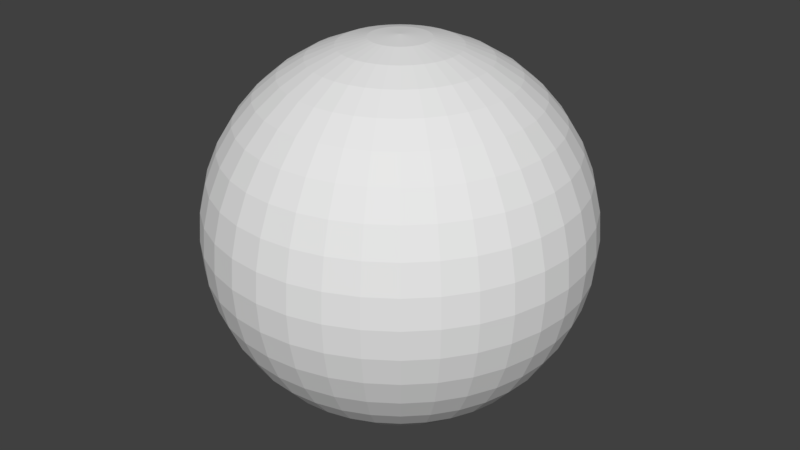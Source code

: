 # Source: orange.blend  (saved by Blender 2.78.0; exported with 4.5.12 LTS)
import bpy
from mathutils import Matrix  # noqa: F401  (used for matrix-valued properties, if any)

bpy.ops.wm.read_factory_settings(use_empty=True)
scene = bpy.context.scene
scene.name = 'Scene'

# ---- collections
col_collection_1 = bpy.data.collections.new('Collection 1'); scene.collection.children.link(col_collection_1)

# ---- world
world_world = bpy.data.worlds.new('World'); scene.world = world_world
world_world.color = (0.05088, 0.05088, 0.05088)
world_world.use_sun_shadow = False
world_world.sun_shadow_jitter_overblur = 0.0
world_world.cycles.sampling_method = 'MANUAL'

# ---- meshes
me_sphere = bpy.data.meshes.new('Sphere')
me_sphere.from_pydata([(0.02716, 0.1541, 0.9877), (0.05366, 0.3043, 0.9511), (0.07883, 0.4471, 0.891), (0.1021, 0.5789, 0.809), (0.1228, 0.6964, 0.7071), (0.1405, 0.7967, 0.5878), (0.1547, 0.8775, 0.454), (0.1651, 0.9366, 0.309), (0.1715, 0.9727, 0.1564), (0.1736, 0.9848, -1.629e-07), (0.1715, 0.9727, -0.1564), (0.1651, 0.9366, -0.309), (0.1547, 0.8775, -0.454), (0.1405, 0.7967, -0.5878), (0.1228, 0.6964, -0.7071), (0.1021, 0.5789, -0.809), (0.07883, 0.4471, -0.891), (0.05366, 0.3043, -0.9511), (0.02716, 0.1541, -0.9877), (0.0535, 0.147, 0.9877), (0.1057, 0.2904, 0.9511), (0.1553, 0.4266, 0.891), (0.201, 0.5523, 0.809), (0.2418, 0.6645, 0.7071), (0.2767, 0.7602, 0.5878), (0.3047, 0.8373, 0.454), (0.3253, 0.8937, 0.309), (0.3378, 0.9281, 0.1564), (0.342, 0.9397, -1.629e-07), (0.3378, 0.9281, -0.1564), (0.3253, 0.8937, -0.309), (0.3047, 0.8373, -0.454), (0.2767, 0.7602, -0.5878), (0.2418, 0.6645, -0.7071), (0.201, 0.5523, -0.809), (0.1553, 0.4266, -0.891), (0.1057, 0.2904, -0.9511), (0.0535, 0.147, -0.9877), (0.07822, 0.1355, 0.9877), (0.1545, 0.2676, 0.9511), (0.227, 0.3932, 0.891), (0.2939, 0.509, 0.809), (0.3536, 0.6124, 0.7071), (0.4045, 0.7006, 0.5878), (0.4455, 0.7716, 0.454), (0.4755, 0.8236, 0.309), (0.4938, 0.8554, 0.1564), (0.5, 0.866, -1.629e-07), (0.4938, 0.8554, -0.1564), (0.4755, 0.8236, -0.309), (0.4455, 0.7716, -0.454), (0.4045, 0.7006, -0.5878), (0.3536, 0.6124, -0.7071), (0.2939, 0.509, -0.809), (0.227, 0.3932, -0.891), (0.1545, 0.2676, -0.9511), (0.07822, 0.1355, -0.9877), (0.1006, 0.1198, 0.9877), (0.1986, 0.2367, 0.9511), (0.2918, 0.3478, 0.891), (0.3778, 0.4503, 0.809), (0.4545, 0.5417, 0.7071), (0.52, 0.6197, 0.5878), (0.5727, 0.6826, 0.454), (0.6113, 0.7286, 0.309), (0.6349, 0.7566, 0.1564), (0.6428, 0.766, -1.629e-07), (0.6349, 0.7566, -0.1564), (0.6113, 0.7286, -0.309), (0.5727, 0.6826, -0.454), (0.52, 0.6197, -0.5878), (0.4545, 0.5417, -0.7071), (0.3778, 0.4503, -0.809), (0.2918, 0.3478, -0.891), (0.1986, 0.2367, -0.9511), (0.1006, 0.1198, -0.9877), (0.1198, 0.1006, 0.9877), (0.2367, 0.1986, 0.9511), (0.3478, 0.2918, 0.891), (0.4503, 0.3778, 0.809), (0.5417, 0.4545, 0.7071), (0.6197, 0.52, 0.5878), (0.6826, 0.5727, 0.454), (0.7286, 0.6113, 0.309), (0.7566, 0.6349, 0.1564), (0.766, 0.6428, -1.629e-07), (0.7566, 0.6349, -0.1564), (0.7286, 0.6113, -0.309), (0.6826, 0.5727, -0.454), (0.6197, 0.52, -0.5878), (0.5417, 0.4545, -0.7071), (0.4503, 0.3778, -0.809), (0.3478, 0.2918, -0.891), (0.2367, 0.1986, -0.9511), (0.1198, 0.1006, -0.9877), (0.1355, 0.07822, 0.9877), (0.2676, 0.1545, 0.9511), (0.3932, 0.227, 0.891), (0.509, 0.2939, 0.809), (0.6124, 0.3536, 0.7071), (0.7006, 0.4045, 0.5878), (0.7716, 0.4455, 0.454), (0.8236, 0.4755, 0.309), (0.8554, 0.4938, 0.1564), (0.866, 0.5, -1.629e-07), (0.8554, 0.4938, -0.1564), (0.8236, 0.4755, -0.309), (0.7716, 0.4455, -0.454), (0.7006, 0.4045, -0.5878), (0.6124, 0.3536, -0.7071), (0.509, 0.2939, -0.809), (0.3932, 0.227, -0.891), (0.2676, 0.1545, -0.9511), (0.1355, 0.07822, -0.9877), (0.0, -8.027e-07, -1.0), (0.147, 0.0535, 0.9877), (0.2904, 0.1057, 0.9511), (0.4266, 0.1553, 0.891), (0.5523, 0.201, 0.809), (0.6645, 0.2418, 0.7071), (0.7602, 0.2767, 0.5878), (0.8373, 0.3047, 0.454), (0.8937, 0.3253, 0.309), (0.9281, 0.3378, 0.1564), (0.9397, 0.342, -1.629e-07), (0.9281, 0.3378, -0.1564), (0.8937, 0.3253, -0.309), (0.8373, 0.3047, -0.454), (0.7602, 0.2767, -0.5878), (0.6645, 0.2418, -0.7071), (0.5523, 0.201, -0.809), (0.4266, 0.1553, -0.891), (0.2904, 0.1057, -0.9511), (0.147, 0.0535, -0.9877), (0.1541, 0.02716, 0.9877), (0.3043, 0.05366, 0.9511), (0.4471, 0.07883, 0.891), (0.5789, 0.1021, 0.809), (0.6964, 0.1228, 0.7071), (0.7967, 0.1405, 0.5878), (0.8775, 0.1547, 0.454), (0.9366, 0.1651, 0.309), (0.9727, 0.1715, 0.1564), (0.9848, 0.1736, -1.629e-07), (0.9727, 0.1715, -0.1564), (0.9366, 0.1651, -0.309), (0.8775, 0.1547, -0.454), (0.7967, 0.1405, -0.5878), (0.6964, 0.1228, -0.7071), (0.5789, 0.1021, -0.809), (0.4471, 0.07883, -0.891), (0.3043, 0.05366, -0.9511), (0.1541, 0.02716, -0.9877), (0.1564, -8.169e-07, 0.9877), (0.309, -8.169e-07, 0.9511), (0.454, -7.945e-07, 0.891), (0.5878, -7.722e-07, 0.809), (0.7071, -7.796e-07, 0.7071), (0.809, -7.722e-07, 0.5878), (0.891, -7.871e-07, 0.454), (0.9511, -6.678e-07, 0.309), (0.9877, -7.573e-07, 0.1564), (1.0, -6.976e-07, -1.629e-07), (0.9877, -7.722e-07, -0.1564), (0.9511, -6.678e-07, -0.309), (0.891, -8.02e-07, -0.454), (0.809, -7.275e-07, -0.5878), (0.7071, -8.02e-07, -0.7071), (0.5878, -8.169e-07, -0.809), (0.454, -8.392e-07, -0.891), (0.309, -8.057e-07, -0.9511), (0.1564, -8.206e-07, -0.9877), (0.1541, -0.02717, 0.9877), (0.3043, -0.05366, 0.9511), (0.4471, -0.07884, 0.891), (0.5789, -0.1021, 0.809), (0.6964, -0.1228, 0.7071), (0.7967, -0.1405, 0.5878), (0.8775, -0.1547, 0.454), (0.9366, -0.1652, 0.309), (0.9727, -0.1715, 0.1564), (0.9848, -0.1736, -1.629e-07), (0.9727, -0.1715, -0.1564), (0.9366, -0.1652, -0.309), (0.8775, -0.1547, -0.454), (0.7967, -0.1405, -0.5878), (0.6964, -0.1228, -0.7071), (0.5789, -0.1021, -0.809), (0.4471, -0.07884, -0.891), (0.3043, -0.05366, -0.9511), (0.1541, -0.02717, -0.9877), (0.147, -0.0535, 0.9877), (0.2904, -0.1057, 0.9511), (0.4266, -0.1553, 0.891), (0.5523, -0.201, 0.809), (0.6645, -0.2418, 0.7071), (0.7602, -0.2767, 0.5878), (0.8373, -0.3047, 0.454), (0.8937, -0.3253, 0.309), (0.9281, -0.3378, 0.1564), (0.9397, -0.342, -1.629e-07), (0.9281, -0.3378, -0.1564), (0.8937, -0.3253, -0.309), (0.8373, -0.3047, -0.454), (0.7602, -0.2767, -0.5878), (0.6645, -0.2418, -0.7071), (0.5523, -0.201, -0.809), (0.4266, -0.1553, -0.891), (0.2904, -0.1057, -0.9511), (0.147, -0.0535, -0.9877), (0.1355, -0.07822, 0.9877), (0.2676, -0.1545, 0.9511), (0.3932, -0.227, 0.891), (0.509, -0.2939, 0.809), (0.6124, -0.3536, 0.7071), (0.7006, -0.4045, 0.5878), (0.7716, -0.4455, 0.454), (0.8236, -0.4755, 0.309), (0.8554, -0.4938, 0.1564), (0.866, -0.5, -1.629e-07), (0.8554, -0.4938, -0.1564), (0.8236, -0.4755, -0.309), (0.7716, -0.4455, -0.454), (0.7006, -0.4045, -0.5878), (0.6124, -0.3536, -0.7071), (0.509, -0.2939, -0.809), (0.3932, -0.227, -0.891), (0.2676, -0.1545, -0.9511), (0.1355, -0.07822, -0.9877), (0.1198, -0.1006, 0.9877), (0.2367, -0.1986, 0.9511), (0.3478, -0.2918, 0.891), (0.4503, -0.3778, 0.809), (0.5417, -0.4545, 0.7071), (0.6197, -0.52, 0.5878), (0.6826, -0.5727, 0.454), (0.7286, -0.6113, 0.309), (0.7566, -0.6349, 0.1564), (0.766, -0.6428, -1.629e-07), (0.7566, -0.6349, -0.1564), (0.7286, -0.6113, -0.309), (0.6826, -0.5727, -0.454), (0.6197, -0.52, -0.5878), (0.5417, -0.4545, -0.7071), (0.4503, -0.3778, -0.809), (0.3478, -0.2918, -0.891), (0.2367, -0.1986, -0.9511), (0.1198, -0.1006, -0.9877), (0.1006, -0.1198, 0.9877), (0.1986, -0.2367, 0.9511), (0.2918, -0.3478, 0.891), (0.3778, -0.4503, 0.809), (0.4545, -0.5417, 0.7071), (0.52, -0.6197, 0.5878), (0.5727, -0.6826, 0.454), (0.6113, -0.7286, 0.309), (0.6349, -0.7566, 0.1564), (0.6428, -0.766, -1.629e-07), (0.6349, -0.7566, -0.1564), (0.6113, -0.7286, -0.309), (0.5727, -0.6826, -0.454), (0.52, -0.6197, -0.5878), (0.4545, -0.5417, -0.7071), (0.3778, -0.4503, -0.809), (0.2918, -0.3478, -0.891), (0.1986, -0.2367, -0.9511), (0.1006, -0.1198, -0.9877), (0.07822, -0.1355, 0.9877), (0.1545, -0.2676, 0.9511), (0.227, -0.3932, 0.891), (0.2939, -0.509, 0.809), (0.3536, -0.6124, 0.7071), (0.4045, -0.7006, 0.5878), (0.4455, -0.7716, 0.454), (0.4755, -0.8236, 0.309), (0.4938, -0.8554, 0.1564), (0.5, -0.866, -1.629e-07), (0.4938, -0.8554, -0.1564), (0.4755, -0.8236, -0.309), (0.4455, -0.7716, -0.454), (0.4045, -0.7006, -0.5878), (0.3536, -0.6124, -0.7071), (0.2939, -0.509, -0.809), (0.227, -0.3932, -0.891), (0.1545, -0.2676, -0.9511), (0.07822, -0.1355, -0.9877), (0.0535, -0.147, 0.9877), (0.1057, -0.2904, 0.9511), (0.1553, -0.4266, 0.891), (0.201, -0.5523, 0.809), (0.2418, -0.6645, 0.7071), (0.2767, -0.7602, 0.5878), (0.3047, -0.8373, 0.454), (0.3253, -0.8937, 0.309), (0.3378, -0.9281, 0.1564), (0.342, -0.9397, -1.629e-07), (0.3378, -0.9281, -0.1564), (0.3253, -0.8937, -0.309), (0.3047, -0.8373, -0.454), (0.2767, -0.7602, -0.5878), (0.2418, -0.6645, -0.7071), (0.201, -0.5523, -0.809), (0.1553, -0.4266, -0.891), (0.1057, -0.2904, -0.9511), (0.0535, -0.147, -0.9877), (0.02716, -0.1541, 0.9877), (0.05366, -0.3043, 0.9511), (0.07883, -0.4471, 0.891), (0.1021, -0.5789, 0.809), (0.1228, -0.6964, 0.7071), (0.1405, -0.7967, 0.5878), (0.1547, -0.8775, 0.454), (0.1651, -0.9366, 0.309), (0.1715, -0.9727, 0.1564), (0.1736, -0.9848, -1.629e-07), (0.1715, -0.9727, -0.1564), (0.1651, -0.9366, -0.309), (0.1547, -0.8775, -0.454), (0.1405, -0.7967, -0.5878), (0.1228, -0.6964, -0.7071), (0.1021, -0.5789, -0.809), (0.07883, -0.4471, -0.891), (0.05366, -0.3043, -0.9511), (0.02716, -0.1541, -0.9877), (-3.198e-08, -0.1564, 0.9877), (-1.335e-08, -0.309, 0.9511), (-2.177e-09, -0.454, 0.891), (1.17e-07, -0.5878, 0.809), (1.096e-07, -0.7071, 0.7071), (7.978e-08, -0.809, 0.5878), (1.245e-07, -0.891, 0.454), (7.978e-08, -0.9511, 0.309), (9.468e-08, -0.9877, 0.1564), (6.488e-08, -1.0, -1.629e-07), (9.468e-08, -0.9877, -0.1564), (9.468e-08, -0.9511, -0.309), (7.978e-08, -0.891, -0.454), (4.998e-08, -0.809, -0.5878), (5.273e-09, -0.7071, -0.7071), (4.253e-08, -0.5878, -0.809), (-9.628e-09, -0.454, -0.891), (-5.903e-09, -0.309, -0.9511), (-3.943e-08, -0.1564, -0.9877), (-0.02716, -0.1541, 0.9877), (-0.05366, -0.3043, 0.9511), (-0.07883, -0.4471, 0.891), (-0.1021, -0.5789, 0.809), (-0.1228, -0.6964, 0.7071), (-0.1405, -0.7967, 0.5878), (-0.1547, -0.8775, 0.454), (-0.1651, -0.9366, 0.309), (-0.1715, -0.9727, 0.1564), (-0.1736, -0.9848, -1.629e-07), (-0.1715, -0.9727, -0.1564), (-0.1651, -0.9366, -0.309), (-0.1547, -0.8775, -0.454), (-0.1405, -0.7967, -0.5878), (-0.1228, -0.6964, -0.7071), (-0.1021, -0.5789, -0.809), (-0.07883, -0.4471, -0.891), (-0.05366, -0.3043, -0.9511), (-0.02716, -0.1541, -0.9877), (-0.0535, -0.147, 0.9877), (-0.1057, -0.2904, 0.9511), (-0.1553, -0.4266, 0.891), (-0.201, -0.5523, 0.809), (-0.2418, -0.6645, 0.7071), (-0.2767, -0.7602, 0.5878), (-0.3047, -0.8373, 0.454), (-0.3253, -0.8937, 0.309), (-0.3378, -0.9281, 0.1564), (-0.342, -0.9397, -1.629e-07), (-0.3378, -0.9281, -0.1564), (-0.3253, -0.8937, -0.309), (-0.3047, -0.8373, -0.454), (-0.2767, -0.7602, -0.5878), (-0.2418, -0.6645, -0.7071), (-0.201, -0.5523, -0.809), (-0.1553, -0.4266, -0.891), (-0.1057, -0.2904, -0.9511), (-0.0535, -0.147, -0.9877), (-4.013e-07, -1.498e-06, 1.0), (-0.07822, -0.1355, 0.9877), (-0.1545, -0.2676, 0.9511), (-0.227, -0.3932, 0.891), (-0.2939, -0.509, 0.809), (-0.3536, -0.6124, 0.7071), (-0.4045, -0.7006, 0.5878), (-0.4455, -0.7716, 0.454), (-0.4755, -0.8236, 0.309), (-0.4938, -0.8554, 0.1564), (-0.5, -0.866, -1.629e-07), (-0.4938, -0.8554, -0.1564), (-0.4755, -0.8236, -0.309), (-0.4455, -0.7716, -0.454), (-0.4045, -0.7006, -0.5878), (-0.3536, -0.6124, -0.7071), (-0.2939, -0.509, -0.809), (-0.227, -0.3932, -0.891), (-0.1545, -0.2676, -0.9511), (-0.07822, -0.1355, -0.9877), (-0.1006, -0.1198, 0.9877), (-0.1986, -0.2367, 0.9511), (-0.2918, -0.3478, 0.891), (-0.3778, -0.4503, 0.809), (-0.4545, -0.5417, 0.7071), (-0.52, -0.6197, 0.5878), (-0.5727, -0.6826, 0.454), (-0.6113, -0.7286, 0.309), (-0.6349, -0.7566, 0.1564), (-0.6428, -0.766, -1.629e-07), (-0.6349, -0.7566, -0.1564), (-0.6113, -0.7286, -0.309), (-0.5727, -0.6826, -0.454), (-0.52, -0.6197, -0.5878), (-0.4545, -0.5417, -0.7071), (-0.3778, -0.4503, -0.809), (-0.2918, -0.3478, -0.891), (-0.1986, -0.2367, -0.9511), (-0.1006, -0.1198, -0.9877), (-0.1198, -0.1006, 0.9877), (-0.2367, -0.1986, 0.9511), (-0.3478, -0.2918, 0.891), (-0.4503, -0.3778, 0.809), (-0.5417, -0.4545, 0.7071), (-0.6197, -0.52, 0.5878), (-0.6826, -0.5727, 0.454), (-0.7286, -0.6113, 0.309), (-0.7566, -0.6349, 0.1564), (-0.766, -0.6428, -1.629e-07), (-0.7566, -0.6349, -0.1564), (-0.7286, -0.6113, -0.309), (-0.6826, -0.5727, -0.454), (-0.6197, -0.52, -0.5878), (-0.5417, -0.4545, -0.7071), (-0.4503, -0.3778, -0.809), (-0.3478, -0.2918, -0.891), (-0.2367, -0.1986, -0.9511), (-0.1198, -0.1006, -0.9877), (-0.1355, -0.07822, 0.9877), (-0.2676, -0.1545, 0.9511), (-0.3932, -0.227, 0.891), (-0.509, -0.2939, 0.809), (-0.6124, -0.3536, 0.7071), (-0.7006, -0.4045, 0.5878), (-0.7716, -0.4455, 0.454), (-0.8236, -0.4755, 0.309), (-0.8554, -0.4938, 0.1564), (-0.866, -0.5, -1.629e-07), (-0.8554, -0.4938, -0.1564), (-0.8236, -0.4755, -0.309), (-0.7716, -0.4455, -0.454), (-0.7006, -0.4045, -0.5878), (-0.6124, -0.3536, -0.7071), (-0.509, -0.2939, -0.809), (-0.3932, -0.227, -0.891), (-0.2676, -0.1545, -0.9511), (-0.1355, -0.07822, -0.9877), (-0.147, -0.0535, 0.9877), (-0.2904, -0.1057, 0.9511), (-0.4266, -0.1553, 0.891), (-0.5523, -0.201, 0.809), (-0.6645, -0.2418, 0.7071), (-0.7602, -0.2767, 0.5878), (-0.8373, -0.3047, 0.454), (-0.8937, -0.3253, 0.309), (-0.9281, -0.3378, 0.1564), (-0.9397, -0.342, -1.629e-07), (-0.9281, -0.3378, -0.1564), (-0.8937, -0.3253, -0.309), (-0.8373, -0.3047, -0.454), (-0.7602, -0.2767, -0.5878), (-0.6645, -0.2418, -0.7071), (-0.5523, -0.201, -0.809), (-0.4266, -0.1553, -0.891), (-0.2904, -0.1057, -0.9511), (-0.147, -0.0535, -0.9877), (-0.1541, -0.02717, 0.9877), (-0.3043, -0.05366, 0.9511), (-0.4471, -0.07884, 0.891), (-0.5789, -0.1021, 0.809), (-0.6964, -0.1228, 0.7071), (-0.7967, -0.1405, 0.5878), (-0.8775, -0.1547, 0.454), (-0.9366, -0.1652, 0.309), (-0.9727, -0.1715, 0.1564), (-0.9848, -0.1736, -1.629e-07), (-0.9727, -0.1715, -0.1564), (-0.9366, -0.1651, -0.309), (-0.8775, -0.1547, -0.454), (-0.7967, -0.1405, -0.5878), (-0.6964, -0.1228, -0.7071), (-0.5789, -0.1021, -0.809), (-0.4471, -0.07884, -0.891), (-0.3043, -0.05366, -0.9511), (-0.1541, -0.02717, -0.9877), (-0.1564, -7.796e-07, 0.9877), (-0.309, -7.61e-07, 0.9511), (-0.454, -7.573e-07, 0.891), (-0.5878, -8.169e-07, 0.809), (-0.7071, -8.467e-07, 0.7071), (-0.809, -7.125e-07, 0.5878), (-0.891, -8.467e-07, 0.454), (-0.9511, -8.02e-07, 0.309), (-0.9877, -6.827e-07, 0.1564), (-1.0, -6.678e-07, -1.629e-07), (-0.9877, -6.827e-07, -0.1564), (-0.9511, -7.424e-07, -0.309), (-0.891, -8.467e-07, -0.454), (-0.809, -6.827e-07, -0.5878), (-0.7071, -6.753e-07, -0.7071), (-0.5878, -7.945e-07, -0.809), (-0.454, -7.573e-07, -0.891), (-0.309, -7.796e-07, -0.9511), (-0.1564, -7.796e-07, -0.9877), (-0.1541, 0.02716, 0.9877), (-0.3043, 0.05366, 0.9511), (-0.4471, 0.07883, 0.891), (-0.5789, 0.1021, 0.809), (-0.6964, 0.1228, 0.7071), (-0.7967, 0.1405, 0.5878), (-0.8775, 0.1547, 0.454), (-0.9366, 0.1651, 0.309), (-0.9727, 0.1715, 0.1564), (-0.9848, 0.1736, -1.629e-07), (-0.9727, 0.1715, -0.1564), (-0.9366, 0.1651, -0.309), (-0.8775, 0.1547, -0.454), (-0.7967, 0.1405, -0.5878), (-0.6964, 0.1228, -0.7071), (-0.5789, 0.1021, -0.809), (-0.4471, 0.07883, -0.891), (-0.3043, 0.05366, -0.9511), (-0.1541, 0.02716, -0.9877), (-0.147, 0.0535, 0.9877), (-0.2904, 0.1057, 0.9511), (-0.4266, 0.1553, 0.891), (-0.5523, 0.201, 0.809), (-0.6645, 0.2418, 0.7071), (-0.7602, 0.2767, 0.5878), (-0.8373, 0.3047, 0.454), (-0.8937, 0.3253, 0.309), (-0.9281, 0.3378, 0.1564), (-0.9397, 0.342, -1.629e-07), (-0.9281, 0.3378, -0.1564), (-0.8937, 0.3253, -0.309), (-0.8373, 0.3047, -0.454), (-0.7602, 0.2767, -0.5878), (-0.6645, 0.2418, -0.7071), (-0.5523, 0.201, -0.809), (-0.4266, 0.1553, -0.891), (-0.2904, 0.1057, -0.9511), (-0.147, 0.0535, -0.9877), (-0.1355, 0.07822, 0.9877), (-0.2676, 0.1545, 0.9511), (-0.3932, 0.227, 0.891), (-0.509, 0.2939, 0.809), (-0.6124, 0.3536, 0.7071), (-0.7006, 0.4045, 0.5878), (-0.7716, 0.4455, 0.454), (-0.8236, 0.4755, 0.309), (-0.8554, 0.4938, 0.1564), (-0.866, 0.5, -1.629e-07), (-0.8554, 0.4938, -0.1564), (-0.8236, 0.4755, -0.309), (-0.7716, 0.4455, -0.454), (-0.7006, 0.4045, -0.5878), (-0.6124, 0.3536, -0.7071), (-0.509, 0.2939, -0.809), (-0.3932, 0.227, -0.891), (-0.2676, 0.1545, -0.9511), (-0.1355, 0.07822, -0.9877), (-0.1198, 0.1006, 0.9877), (-0.2367, 0.1986, 0.9511), (-0.3478, 0.2918, 0.891), (-0.4503, 0.3778, 0.809), (-0.5417, 0.4545, 0.7071), (-0.6197, 0.52, 0.5878), (-0.6826, 0.5727, 0.454), (-0.7286, 0.6113, 0.309), (-0.7566, 0.6349, 0.1564), (-0.766, 0.6428, -1.629e-07), (-0.7566, 0.6349, -0.1564), (-0.7286, 0.6113, -0.309), (-0.6826, 0.5727, -0.454), (-0.6197, 0.52, -0.5878), (-0.5417, 0.4545, -0.7071), (-0.4503, 0.3778, -0.809), (-0.3478, 0.2918, -0.891), (-0.2367, 0.1986, -0.9511), (-0.1198, 0.1006, -0.9877), (-0.1006, 0.1198, 0.9877), (-0.1986, 0.2367, 0.9511), (-0.2918, 0.3478, 0.891), (-0.3778, 0.4503, 0.809), (-0.4545, 0.5417, 0.7071), (-0.52, 0.6197, 0.5878), (-0.5727, 0.6826, 0.454), (-0.6113, 0.7286, 0.309), (-0.6349, 0.7566, 0.1564), (-0.6428, 0.766, -1.629e-07), (-0.6349, 0.7566, -0.1564), (-0.6113, 0.7286, -0.309), (-0.5727, 0.6826, -0.454), (-0.52, 0.6197, -0.5878), (-0.4545, 0.5417, -0.7071), (-0.3778, 0.4503, -0.809), (-0.2918, 0.3478, -0.891), (-0.1986, 0.2367, -0.9511), (-0.1006, 0.1198, -0.9877), (-0.07822, 0.1355, 0.9877), (-0.1545, 0.2676, 0.9511), (-0.227, 0.3932, 0.891), (-0.2939, 0.509, 0.809), (-0.3536, 0.6124, 0.7071), (-0.4045, 0.7006, 0.5878), (-0.4455, 0.7716, 0.454), (-0.4755, 0.8236, 0.309), (-0.4938, 0.8554, 0.1564), (-0.5, 0.866, -1.629e-07), (-0.4938, 0.8554, -0.1564), (-0.4755, 0.8236, -0.309), (-0.4455, 0.7716, -0.454), (-0.4045, 0.7006, -0.5878), (-0.3536, 0.6124, -0.7071), (-0.2939, 0.509, -0.809), (-0.227, 0.3932, -0.891), (-0.1545, 0.2676, -0.9511), (-0.07822, 0.1355, -0.9877), (-0.0535, 0.147, 0.9877), (-0.1057, 0.2904, 0.9511), (-0.1553, 0.4266, 0.891), (-0.201, 0.5523, 0.809), (-0.2418, 0.6645, 0.7071), (-0.2767, 0.7602, 0.5878), (-0.3047, 0.8373, 0.454), (-0.3253, 0.8937, 0.309), (-0.3378, 0.9281, 0.1564), (-0.342, 0.9397, -1.629e-07), (-0.3378, 0.9281, -0.1564), (-0.3253, 0.8937, -0.309), (-0.3047, 0.8373, -0.454), (-0.2767, 0.7602, -0.5878), (-0.2418, 0.6645, -0.7071), (-0.201, 0.5523, -0.809), (-0.1553, 0.4266, -0.891), (-0.1057, 0.2904, -0.9511), (-0.0535, 0.147, -0.9877), (-0.02716, 0.1541, 0.9877), (-0.05366, 0.3043, 0.9511), (-0.07883, 0.4471, 0.891), (-0.1021, 0.5789, 0.809), (-0.1228, 0.6964, 0.7071), (-0.1405, 0.7967, 0.5878), (-0.1547, 0.8775, 0.454), (-0.1651, 0.9366, 0.309), (-0.1715, 0.9727, 0.1564), (-0.1736, 0.9848, -1.629e-07), (-0.1715, 0.9727, -0.1564), (-0.1651, 0.9366, -0.309), (-0.1547, 0.8775, -0.454), (-0.1405, 0.7967, -0.5878), (-0.1228, 0.6964, -0.7071), (-0.1021, 0.5789, -0.809), (-0.07883, 0.4471, -0.891), (-0.05366, 0.3043, -0.9511), (-0.02716, 0.1541, -0.9877), (3.88e-08, 0.1564, 0.9877), (6.488e-08, 0.309, 0.9511), (8.723e-08, 0.454, 0.891), (-2.453e-08, 0.5878, 0.809), (-1.708e-08, 0.7071, 0.7071), (1.394e-07, 0.809, 0.5878), (-9.903e-08, 0.891, 0.454), (7.978e-08, 0.9511, 0.309), (2.139e-07, 0.9877, 0.1564), (7.978e-08, 1.0, -1.629e-07), (2.139e-07, 0.9877, -0.1564), (1.096e-07, 0.9511, -0.309), (-9.903e-08, 0.891, -0.454), (1.841e-07, 0.809, -0.5878), (1.394e-07, 0.7071, -0.7071), (3.508e-08, 0.5878, -0.809), (1.021e-07, 0.454, -0.891), (4.998e-08, 0.309, -0.9511), (1.086e-08, 0.1564, -0.9877)], [], [(676, 675, 8, 9), (669, 668, 1, 2), (684, 683, 16, 17), (677, 676, 9, 10), (670, 669, 2, 3), (685, 684, 17, 18), (678, 677, 10, 11), (671, 670, 3, 4), (114, 685, 18), (679, 678, 11, 12), (672, 671, 4, 5), (680, 679, 12, 13), (673, 672, 5, 6), (681, 680, 13, 14), (674, 673, 6, 7), (667, 381, 0), (682, 681, 14, 15), (675, 674, 7, 8), (668, 667, 0, 1), (683, 682, 15, 16), (11, 10, 29, 30), (4, 3, 22, 23), (114, 18, 37), (12, 11, 30, 31), (5, 4, 23, 24), (13, 12, 31, 32), (6, 5, 24, 25), (14, 13, 32, 33), (7, 6, 25, 26), (0, 381, 19), (15, 14, 33, 34), (8, 7, 26, 27), (1, 0, 19, 20), (16, 15, 34, 35), (9, 8, 27, 28), (2, 1, 20, 21), (17, 16, 35, 36), (10, 9, 28, 29), (3, 2, 21, 22), (18, 17, 36, 37), (26, 25, 44, 45), (19, 381, 38), (34, 33, 52, 53), (27, 26, 45, 46), (20, 19, 38, 39), (35, 34, 53, 54), (28, 27, 46, 47), (21, 20, 39, 40), (36, 35, 54, 55), (29, 28, 47, 48), (22, 21, 40, 41), (37, 36, 55, 56), (30, 29, 48, 49), (23, 22, 41, 42), (114, 37, 56), (31, 30, 49, 50), (24, 23, 42, 43), (32, 31, 50, 51), (25, 24, 43, 44), (33, 32, 51, 52), (41, 40, 59, 60), (56, 55, 74, 75), (49, 48, 67, 68), (42, 41, 60, 61), (114, 56, 75), (50, 49, 68, 69), (43, 42, 61, 62), (51, 50, 69, 70), (44, 43, 62, 63), (52, 51, 70, 71), (45, 44, 63, 64), (38, 381, 57), (53, 52, 71, 72), (46, 45, 64, 65), (39, 38, 57, 58), (54, 53, 72, 73), (47, 46, 65, 66), (40, 39, 58, 59), (55, 54, 73, 74), (48, 47, 66, 67), (71, 70, 89, 90), (64, 63, 82, 83), (57, 381, 76), (72, 71, 90, 91), (65, 64, 83, 84), (58, 57, 76, 77), (73, 72, 91, 92), (66, 65, 84, 85), (59, 58, 77, 78), (74, 73, 92, 93), (67, 66, 85, 86), (60, 59, 78, 79), (75, 74, 93, 94), (68, 67, 86, 87), (61, 60, 79, 80), (114, 75, 94), (69, 68, 87, 88), (62, 61, 80, 81), (70, 69, 88, 89), (63, 62, 81, 82), (86, 85, 104, 105), (79, 78, 97, 98), (94, 93, 112, 113), (87, 86, 105, 106), (80, 79, 98, 99), (114, 94, 113), (88, 87, 106, 107), (81, 80, 99, 100), (89, 88, 107, 108), (82, 81, 100, 101), (90, 89, 108, 109), (83, 82, 101, 102), (76, 381, 95), (91, 90, 109, 110), (84, 83, 102, 103), (77, 76, 95, 96), (92, 91, 110, 111), (85, 84, 103, 104), (78, 77, 96, 97), (93, 92, 111, 112), (101, 100, 120, 121), (109, 108, 128, 129), (102, 101, 121, 122), (95, 381, 115), (110, 109, 129, 130), (103, 102, 122, 123), (96, 95, 115, 116), (111, 110, 130, 131), (104, 103, 123, 124), (97, 96, 116, 117), (112, 111, 131, 132), (105, 104, 124, 125), (98, 97, 117, 118), (113, 112, 132, 133), (106, 105, 125, 126), (99, 98, 118, 119), (114, 113, 133), (107, 106, 126, 127), (100, 99, 119, 120), (108, 107, 127, 128), (117, 116, 135, 136), (132, 131, 150, 151), (125, 124, 143, 144), (118, 117, 136, 137), (133, 132, 151, 152), (126, 125, 144, 145), (119, 118, 137, 138), (114, 133, 152), (127, 126, 145, 146), (120, 119, 138, 139), (128, 127, 146, 147), (121, 120, 139, 140), (129, 128, 147, 148), (122, 121, 140, 141), (115, 381, 134), (130, 129, 148, 149), (123, 122, 141, 142), (116, 115, 134, 135), (131, 130, 149, 150), (124, 123, 142, 143), (147, 146, 165, 166), (140, 139, 158, 159), (148, 147, 166, 167), (141, 140, 159, 160), (134, 381, 153), (149, 148, 167, 168), (142, 141, 160, 161), (135, 134, 153, 154), (150, 149, 168, 169), (143, 142, 161, 162), (136, 135, 154, 155), (151, 150, 169, 170), (144, 143, 162, 163), (137, 136, 155, 156), (152, 151, 170, 171), (145, 144, 163, 164), (138, 137, 156, 157), (114, 152, 171), (146, 145, 164, 165), (139, 138, 157, 158), (169, 168, 187, 188), (162, 161, 180, 181), (155, 154, 173, 174), (170, 169, 188, 189), (163, 162, 181, 182), (156, 155, 174, 175), (171, 170, 189, 190), (164, 163, 182, 183), (157, 156, 175, 176), (114, 171, 190), (165, 164, 183, 184), (158, 157, 176, 177), (166, 165, 184, 185), (159, 158, 177, 178), (167, 166, 185, 186), (160, 159, 178, 179), (153, 381, 172), (168, 167, 186, 187), (161, 160, 179, 180), (154, 153, 172, 173), (184, 183, 202, 203), (177, 176, 195, 196), (185, 184, 203, 204), (178, 177, 196, 197), (186, 185, 204, 205), (179, 178, 197, 198), (172, 381, 191), (187, 186, 205, 206), (180, 179, 198, 199), (173, 172, 191, 192), (188, 187, 206, 207), (181, 180, 199, 200), (174, 173, 192, 193), (189, 188, 207, 208), (182, 181, 200, 201), (175, 174, 193, 194), (190, 189, 208, 209), (183, 182, 201, 202), (176, 175, 194, 195), (114, 190, 209), (199, 198, 217, 218), (192, 191, 210, 211), (207, 206, 225, 226), (200, 199, 218, 219), (193, 192, 211, 212), (208, 207, 226, 227), (201, 200, 219, 220), (194, 193, 212, 213), (209, 208, 227, 228), (202, 201, 220, 221), (195, 194, 213, 214), (114, 209, 228), (203, 202, 221, 222), (196, 195, 214, 215), (204, 203, 222, 223), (197, 196, 215, 216), (205, 204, 223, 224), (198, 197, 216, 217), (191, 381, 210), (206, 205, 224, 225), (214, 213, 232, 233), (114, 228, 247), (222, 221, 240, 241), (215, 214, 233, 234), (223, 222, 241, 242), (216, 215, 234, 235), (224, 223, 242, 243), (217, 216, 235, 236), (210, 381, 229), (225, 224, 243, 244), (218, 217, 236, 237), (211, 210, 229, 230), (226, 225, 244, 245), (219, 218, 237, 238), (212, 211, 230, 231), (227, 226, 245, 246), (220, 219, 238, 239), (213, 212, 231, 232), (228, 227, 246, 247), (221, 220, 239, 240), (229, 381, 248), (244, 243, 262, 263), (237, 236, 255, 256), (230, 229, 248, 249), (245, 244, 263, 264), (238, 237, 256, 257), (231, 230, 249, 250), (246, 245, 264, 265), (239, 238, 257, 258), (232, 231, 250, 251), (247, 246, 265, 266), (240, 239, 258, 259), (233, 232, 251, 252), (114, 247, 266), (241, 240, 259, 260), (234, 233, 252, 253), (242, 241, 260, 261), (235, 234, 253, 254), (243, 242, 261, 262), (236, 235, 254, 255), (259, 258, 277, 278), (252, 251, 270, 271), (114, 266, 285), (260, 259, 278, 279), (253, 252, 271, 272), (261, 260, 279, 280), (254, 253, 272, 273), (262, 261, 280, 281), (255, 254, 273, 274), (248, 381, 267), (263, 262, 281, 282), (256, 255, 274, 275), (249, 248, 267, 268), (264, 263, 282, 283), (257, 256, 275, 276), (250, 249, 268, 269), (265, 264, 283, 284), (258, 257, 276, 277), (251, 250, 269, 270), (266, 265, 284, 285), (274, 273, 292, 293), (267, 381, 286), (282, 281, 300, 301), (275, 274, 293, 294), (268, 267, 286, 287), (283, 282, 301, 302), (276, 275, 294, 295), (269, 268, 287, 288), (284, 283, 302, 303), (277, 276, 295, 296), (270, 269, 288, 289), (285, 284, 303, 304), (278, 277, 296, 297), (271, 270, 289, 290), (114, 285, 304), (279, 278, 297, 298), (272, 271, 290, 291), (280, 279, 298, 299), (273, 272, 291, 292), (281, 280, 299, 300), (289, 288, 307, 308), (304, 303, 322, 323), (297, 296, 315, 316), (290, 289, 308, 309), (114, 304, 323), (298, 297, 316, 317), (291, 290, 309, 310), (299, 298, 317, 318), (292, 291, 310, 311), (300, 299, 318, 319), (293, 292, 311, 312), (286, 381, 305), (301, 300, 319, 320), (294, 293, 312, 313), (287, 286, 305, 306), (302, 301, 320, 321), (295, 294, 313, 314), (288, 287, 306, 307), (303, 302, 321, 322), (296, 295, 314, 315), (319, 318, 337, 338), (312, 311, 330, 331), (305, 381, 324), (320, 319, 338, 339), (313, 312, 331, 332), (306, 305, 324, 325), (321, 320, 339, 340), (314, 313, 332, 333), (307, 306, 325, 326), (322, 321, 340, 341), (315, 314, 333, 334), (308, 307, 326, 327), (323, 322, 341, 342), (316, 315, 334, 335), (309, 308, 327, 328), (114, 323, 342), (317, 316, 335, 336), (310, 309, 328, 329), (318, 317, 336, 337), (311, 310, 329, 330), (341, 340, 359, 360), (334, 333, 352, 353), (327, 326, 345, 346), (342, 341, 360, 361), (335, 334, 353, 354), (328, 327, 346, 347), (114, 342, 361), (336, 335, 354, 355), (329, 328, 347, 348), (337, 336, 355, 356), (330, 329, 348, 349), (338, 337, 356, 357), (331, 330, 349, 350), (324, 381, 343), (339, 338, 357, 358), (332, 331, 350, 351), (325, 324, 343, 344), (340, 339, 358, 359), (333, 332, 351, 352), (326, 325, 344, 345), (356, 355, 374, 375), (349, 348, 367, 368), (357, 356, 375, 376), (350, 349, 368, 369), (343, 381, 362), (358, 357, 376, 377), (351, 350, 369, 370), (344, 343, 362, 363), (359, 358, 377, 378), (352, 351, 370, 371), (345, 344, 363, 364), (360, 359, 378, 379), (353, 352, 371, 372), (346, 345, 364, 365), (361, 360, 379, 380), (354, 353, 372, 373), (347, 346, 365, 366), (114, 361, 380), (355, 354, 373, 374), (348, 347, 366, 367), (371, 370, 390, 391), (364, 363, 383, 384), (379, 378, 398, 399), (372, 371, 391, 392), (365, 364, 384, 385), (380, 379, 399, 400), (373, 372, 392, 393), (366, 365, 385, 386), (114, 380, 400), (374, 373, 393, 394), (367, 366, 386, 387), (375, 374, 394, 395), (368, 367, 387, 388), (376, 375, 395, 396), (369, 368, 388, 389), (362, 381, 382), (377, 376, 396, 397), (370, 369, 389, 390), (363, 362, 382, 383), (378, 377, 397, 398), (387, 386, 405, 406), (395, 394, 413, 414), (388, 387, 406, 407), (396, 395, 414, 415), (389, 388, 407, 408), (382, 381, 401), (397, 396, 415, 416), (390, 389, 408, 409), (383, 382, 401, 402), (398, 397, 416, 417), (391, 390, 409, 410), (384, 383, 402, 403), (399, 398, 417, 418), (392, 391, 410, 411), (385, 384, 403, 404), (400, 399, 418, 419), (393, 392, 411, 412), (386, 385, 404, 405), (114, 400, 419), (394, 393, 412, 413), (402, 401, 420, 421), (417, 416, 435, 436), (410, 409, 428, 429), (403, 402, 421, 422), (418, 417, 436, 437), (411, 410, 429, 430), (404, 403, 422, 423), (419, 418, 437, 438), (412, 411, 430, 431), (405, 404, 423, 424), (114, 419, 438), (413, 412, 431, 432), (406, 405, 424, 425), (414, 413, 432, 433), (407, 406, 425, 426), (415, 414, 433, 434), (408, 407, 426, 427), (401, 381, 420), (416, 415, 434, 435), (409, 408, 427, 428), (432, 431, 450, 451), (425, 424, 443, 444), (433, 432, 451, 452), (426, 425, 444, 445), (434, 433, 452, 453), (427, 426, 445, 446), (420, 381, 439), (435, 434, 453, 454), (428, 427, 446, 447), (421, 420, 439, 440), (436, 435, 454, 455), (429, 428, 447, 448), (422, 421, 440, 441), (437, 436, 455, 456), (430, 429, 448, 449), (423, 422, 441, 442), (438, 437, 456, 457), (431, 430, 449, 450), (424, 423, 442, 443), (114, 438, 457), (447, 446, 465, 466), (440, 439, 458, 459), (455, 454, 473, 474), (448, 447, 466, 467), (441, 440, 459, 460), (456, 455, 474, 475), (449, 448, 467, 468), (442, 441, 460, 461), (457, 456, 475, 476), (450, 449, 468, 469), (443, 442, 461, 462), (114, 457, 476), (451, 450, 469, 470), (444, 443, 462, 463), (452, 451, 470, 471), (445, 444, 463, 464), (453, 452, 471, 472), (446, 445, 464, 465), (439, 381, 458), (454, 453, 472, 473), (462, 461, 480, 481), (114, 476, 495), (470, 469, 488, 489), (463, 462, 481, 482), (471, 470, 489, 490), (464, 463, 482, 483), (472, 471, 490, 491), (465, 464, 483, 484), (458, 381, 477), (473, 472, 491, 492), (466, 465, 484, 485), (459, 458, 477, 478), (474, 473, 492, 493), (467, 466, 485, 486), (460, 459, 478, 479), (475, 474, 493, 494), (468, 467, 486, 487), (461, 460, 479, 480), (476, 475, 494, 495), (469, 468, 487, 488), (477, 381, 496), (492, 491, 510, 511), (485, 484, 503, 504), (478, 477, 496, 497), (493, 492, 511, 512), (486, 485, 504, 505), (479, 478, 497, 498), (494, 493, 512, 513), (487, 486, 505, 506), (480, 479, 498, 499), (495, 494, 513, 514), (488, 487, 506, 507), (481, 480, 499, 500), (114, 495, 514), (489, 488, 507, 508), (482, 481, 500, 501), (490, 489, 508, 509), (483, 482, 501, 502), (491, 490, 509, 510), (484, 483, 502, 503), (514, 513, 532, 533), (507, 506, 525, 526), (500, 499, 518, 519), (114, 514, 533), (508, 507, 526, 527), (501, 500, 519, 520), (509, 508, 527, 528), (502, 501, 520, 521), (510, 509, 528, 529), (503, 502, 521, 522), (496, 381, 515), (511, 510, 529, 530), (504, 503, 522, 523), (497, 496, 515, 516), (512, 511, 530, 531), (505, 504, 523, 524), (498, 497, 516, 517), (513, 512, 531, 532), (506, 505, 524, 525), (499, 498, 517, 518), (529, 528, 547, 548), (522, 521, 540, 541), (515, 381, 534), (530, 529, 548, 549), (523, 522, 541, 542), (516, 515, 534, 535), (531, 530, 549, 550), (524, 523, 542, 543), (517, 516, 535, 536), (532, 531, 550, 551), (525, 524, 543, 544), (518, 517, 536, 537), (533, 532, 551, 552), (526, 525, 544, 545), (519, 518, 537, 538), (114, 533, 552), (527, 526, 545, 546), (520, 519, 538, 539), (528, 527, 546, 547), (521, 520, 539, 540), (544, 543, 562, 563), (537, 536, 555, 556), (552, 551, 570, 571), (545, 544, 563, 564), (538, 537, 556, 557), (114, 552, 571), (546, 545, 564, 565), (539, 538, 557, 558), (547, 546, 565, 566), (540, 539, 558, 559), (548, 547, 566, 567), (541, 540, 559, 560), (534, 381, 553), (549, 548, 567, 568), (542, 541, 560, 561), (535, 534, 553, 554), (550, 549, 568, 569), (543, 542, 561, 562), (536, 535, 554, 555), (551, 550, 569, 570), (559, 558, 577, 578), (567, 566, 585, 586), (560, 559, 578, 579), (553, 381, 572), (568, 567, 586, 587), (561, 560, 579, 580), (554, 553, 572, 573), (569, 568, 587, 588), (562, 561, 580, 581), (555, 554, 573, 574), (570, 569, 588, 589), (563, 562, 581, 582), (556, 555, 574, 575), (571, 570, 589, 590), (564, 563, 582, 583), (557, 556, 575, 576), (114, 571, 590), (565, 564, 583, 584), (558, 557, 576, 577), (566, 565, 584, 585), (574, 573, 592, 593), (589, 588, 607, 608), (582, 581, 600, 601), (575, 574, 593, 594), (590, 589, 608, 609), (583, 582, 601, 602), (576, 575, 594, 595), (114, 590, 609), (584, 583, 602, 603), (577, 576, 595, 596), (585, 584, 603, 604), (578, 577, 596, 597), (586, 585, 604, 605), (579, 578, 597, 598), (572, 381, 591), (587, 586, 605, 606), (580, 579, 598, 599), (573, 572, 591, 592), (588, 587, 606, 607), (581, 580, 599, 600), (604, 603, 622, 623), (597, 596, 615, 616), (605, 604, 623, 624), (598, 597, 616, 617), (591, 381, 610), (606, 605, 624, 625), (599, 598, 617, 618), (592, 591, 610, 611), (607, 606, 625, 626), (600, 599, 618, 619), (593, 592, 611, 612), (608, 607, 626, 627), (601, 600, 619, 620), (594, 593, 612, 613), (609, 608, 627, 628), (602, 601, 620, 621), (595, 594, 613, 614), (114, 609, 628), (603, 602, 621, 622), (596, 595, 614, 615), (619, 618, 637, 638), (612, 611, 630, 631), (627, 626, 645, 646), (620, 619, 638, 639), (613, 612, 631, 632), (628, 627, 646, 647), (621, 620, 639, 640), (614, 613, 632, 633), (114, 628, 647), (622, 621, 640, 641), (615, 614, 633, 634), (623, 622, 641, 642), (616, 615, 634, 635), (624, 623, 642, 643), (617, 616, 635, 636), (610, 381, 629), (625, 624, 643, 644), (618, 617, 636, 637), (611, 610, 629, 630), (626, 625, 644, 645), (634, 633, 652, 653), (642, 641, 660, 661), (635, 634, 653, 654), (643, 642, 661, 662), (636, 635, 654, 655), (629, 381, 648), (644, 643, 662, 663), (637, 636, 655, 656), (630, 629, 648, 649), (645, 644, 663, 664), (638, 637, 656, 657), (631, 630, 649, 650), (646, 645, 664, 665), (639, 638, 657, 658), (632, 631, 650, 651), (647, 646, 665, 666), (640, 639, 658, 659), (633, 632, 651, 652), (114, 647, 666), (641, 640, 659, 660), (649, 648, 667, 668), (664, 663, 682, 683), (657, 656, 675, 676), (650, 649, 668, 669), (665, 664, 683, 684), (658, 657, 676, 677), (651, 650, 669, 670), (666, 665, 684, 685), (659, 658, 677, 678), (652, 651, 670, 671), (114, 666, 685), (660, 659, 678, 679), (653, 652, 671, 672), (661, 660, 679, 680), (654, 653, 672, 673), (662, 661, 680, 681), (655, 654, 673, 674), (648, 381, 667), (663, 662, 681, 682), (656, 655, 674, 675)])
_uv = me_sphere.uv_layers.new(name='UVMap')
_uv.uv.foreach_set('vector', [0.4922, 0.4996, 0.5195, 0.4996, 0.5195, 0.5269, 0.4922, 0.5269, 0.6836, 0.4996, 0.711, 0.4996, 0.711, 0.5269, 0.6836, 0.5269, 0.2734, 0.4996, 0.3007, 0.4996, 0.3007, 0.5269, 0.2734, 0.5269, 0.4648, 0.4996, 0.4922, 0.4996, 0.4922, 0.5269, 0.4648, 0.5269, 0.6563, 0.4996, 0.6836, 0.4996, 0.6836, 0.5269, 0.6563, 0.5269, 0.246, 0.4996, 0.2734, 0.4996, 0.2734, 0.5269, 0.246, 0.5269, 0.4375, 0.4996, 0.4648, 0.4996, 0.4648, 0.5269, 0.4375, 0.5269, 0.6289, 0.4996, 0.6563, 0.4996, 0.6563, 0.5269, 0.6289, 0.5269, 0.4648, 0.9645, 0.4922, 0.9645, 0.4922, 0.9919, 0.4101, 0.4996, 0.4375, 0.4996, 0.4375, 0.5269, 0.4101, 0.5269, 0.6016, 0.4996, 0.6289, 0.4996, 0.6289, 0.5269, 0.6016, 0.5269, 0.3828, 0.4996, 0.4101, 0.4996, 0.4101, 0.5269, 0.3828, 0.5269, 0.5742, 0.4996, 0.6016, 0.4996, 0.6016, 0.5269, 0.5742, 0.5269, 0.3554, 0.4996, 0.3828, 0.4996, 0.3828, 0.5269, 0.3554, 0.5269, 0.5469, 0.4996, 0.5742, 0.4996, 0.5742, 0.5269, 0.5469, 0.5269, 0.4648, 0.9645, 0.4922, 0.9645, 0.4922, 0.9919, 0.3281, 0.4996, 0.3554, 0.4996, 0.3554, 0.5269, 0.3281, 0.5269, 0.5195, 0.4996, 0.5469, 0.4996, 0.5469, 0.5269, 0.5195, 0.5269, 0.711, 0.4996, 0.7383, 0.4996, 0.7383, 0.5269, 0.711, 0.5269, 0.3007, 0.4996, 0.3281, 0.4996, 0.3281, 0.5269, 0.3007, 0.5269, 0.4375, 0.5269, 0.4648, 0.5269, 0.4648, 0.5543, 0.4375, 0.5543, 0.6289, 0.5269, 0.6563, 0.5269, 0.6563, 0.5543, 0.6289, 0.5543, 0.4648, 0.9645, 0.4922, 0.9645, 0.4922, 0.9919, 0.4101, 0.5269, 0.4375, 0.5269, 0.4375, 0.5543, 0.4101, 0.5543, 0.6016, 0.5269, 0.6289, 0.5269, 0.6289, 0.5543, 0.6016, 0.5543, 0.3828, 0.5269, 0.4101, 0.5269, 0.4101, 0.5543, 0.3828, 0.5543, 0.5742, 0.5269, 0.6016, 0.5269, 0.6016, 0.5543, 0.5742, 0.5543, 0.3554, 0.5269, 0.3828, 0.5269, 0.3828, 0.5543, 0.3554, 0.5543, 0.5469, 0.5269, 0.5742, 0.5269, 0.5742, 0.5543, 0.5469, 0.5543, 0.4648, 0.9645, 0.4922, 0.9645, 0.4922, 0.9919, 0.3281, 0.5269, 0.3554, 0.5269, 0.3554, 0.5543, 0.3281, 0.5543, 0.5195, 0.5269, 0.5469, 0.5269, 0.5469, 0.5543, 0.5195, 0.5543, 0.711, 0.5269, 0.7383, 0.5269, 0.7383, 0.5543, 0.711, 0.5543, 0.3007, 0.5269, 0.3281, 0.5269, 0.3281, 0.5543, 0.3007, 0.5543, 0.4922, 0.5269, 0.5195, 0.5269, 0.5195, 0.5543, 0.4922, 0.5543, 0.6836, 0.5269, 0.711, 0.5269, 0.711, 0.5543, 0.6836, 0.5543, 0.2734, 0.5269, 0.3007, 0.5269, 0.3007, 0.5543, 0.2734, 0.5543, 0.4648, 0.5269, 0.4922, 0.5269, 0.4922, 0.5543, 0.4648, 0.5543, 0.6563, 0.5269, 0.6836, 0.5269, 0.6836, 0.5543, 0.6563, 0.5543, 0.246, 0.5269, 0.2734, 0.5269, 0.2734, 0.5543, 0.246, 0.5543, 0.5469, 0.5543, 0.5742, 0.5543, 0.5742, 0.5816, 0.5469, 0.5816, 0.4648, 0.9645, 0.4922, 0.9645, 0.4922, 0.9919, 0.3281, 0.5543, 0.3554, 0.5543, 0.3554, 0.5816, 0.3281, 0.5816, 0.5195, 0.5543, 0.5469, 0.5543, 0.5469, 0.5816, 0.5195, 0.5816, 0.711, 0.5543, 0.7383, 0.5543, 0.7383, 0.5816, 0.711, 0.5816, 0.3007, 0.5543, 0.3281, 0.5543, 0.3281, 0.5816, 0.3007, 0.5816, 0.4922, 0.5543, 0.5195, 0.5543, 0.5195, 0.5816, 0.4922, 0.5816, 0.6836, 0.5543, 0.711, 0.5543, 0.711, 0.5816, 0.6836, 0.5816, 0.2734, 0.5543, 0.3007, 0.5543, 0.3007, 0.5816, 0.2734, 0.5816, 0.4648, 0.5543, 0.4922, 0.5543, 0.4922, 0.5816, 0.4648, 0.5816, 0.6563, 0.5543, 0.6836, 0.5543, 0.6836, 0.5816, 0.6563, 0.5816, 0.246, 0.5543, 0.2734, 0.5543, 0.2734, 0.5816, 0.246, 0.5816, 0.4375, 0.5543, 0.4648, 0.5543, 0.4648, 0.5816, 0.4375, 0.5816, 0.6289, 0.5543, 0.6563, 0.5543, 0.6563, 0.5816, 0.6289, 0.5816, 0.4648, 0.9645, 0.4922, 0.9645, 0.4922, 0.9919, 0.4101, 0.5543, 0.4375, 0.5543, 0.4375, 0.5816, 0.4101, 0.5816, 0.6016, 0.5543, 0.6289, 0.5543, 0.6289, 0.5816, 0.6016, 0.5816, 0.3828, 0.5543, 0.4101, 0.5543, 0.4101, 0.5816, 0.3828, 0.5816, 0.5742, 0.5543, 0.6016, 0.5543, 0.6016, 0.5816, 0.5742, 0.5816, 0.3554, 0.5543, 0.3828, 0.5543, 0.3828, 0.5816, 0.3554, 0.5816, 0.6563, 0.5816, 0.6836, 0.5816, 0.6836, 0.609, 0.6563, 0.609, 0.246, 0.5816, 0.2734, 0.5816, 0.2734, 0.609, 0.246, 0.609, 0.4375, 0.5816, 0.4648, 0.5816, 0.4648, 0.609, 0.4375, 0.609, 0.6289, 0.5816, 0.6563, 0.5816, 0.6563, 0.609, 0.6289, 0.609, 0.4648, 0.9645, 0.4922, 0.9645, 0.4922, 0.9919, 0.4101, 0.5816, 0.4375, 0.5816, 0.4375, 0.609, 0.4101, 0.609, 0.6016, 0.5816, 0.6289, 0.5816, 0.6289, 0.609, 0.6016, 0.609, 0.3828, 0.5816, 0.4101, 0.5816, 0.4101, 0.609, 0.3828, 0.609, 0.5742, 0.5816, 0.6016, 0.5816, 0.6016, 0.609, 0.5742, 0.609, 0.3554, 0.5816, 0.3828, 0.5816, 0.3828, 0.609, 0.3554, 0.609, 0.5469, 0.5816, 0.5742, 0.5816, 0.5742, 0.609, 0.5469, 0.609, 0.4648, 0.9645, 0.4922, 0.9645, 0.4922, 0.9919, 0.3281, 0.5816, 0.3554, 0.5816, 0.3554, 0.609, 0.3281, 0.609, 0.5195, 0.5816, 0.5469, 0.5816, 0.5469, 0.609, 0.5195, 0.609, 0.711, 0.5816, 0.7383, 0.5816, 0.7383, 0.609, 0.711, 0.609, 0.3007, 0.5816, 0.3281, 0.5816, 0.3281, 0.609, 0.3007, 0.609, 0.4922, 0.5816, 0.5195, 0.5816, 0.5195, 0.609, 0.4922, 0.609, 0.6836, 0.5816, 0.711, 0.5816, 0.711, 0.609, 0.6836, 0.609, 0.2734, 0.5816, 0.3007, 0.5816, 0.3007, 0.609, 0.2734, 0.609, 0.4648, 0.5816, 0.4922, 0.5816, 0.4922, 0.609, 0.4648, 0.609, 0.3554, 0.609, 0.3828, 0.609, 0.3828, 0.6363, 0.3554, 0.6363, 0.5469, 0.609, 0.5742, 0.609, 0.5742, 0.6363, 0.5469, 0.6363, 0.4648, 0.9645, 0.4922, 0.9645, 0.4922, 0.9919, 0.3281, 0.609, 0.3554, 0.609, 0.3554, 0.6363, 0.3281, 0.6363, 0.5195, 0.609, 0.5469, 0.609, 0.5469, 0.6363, 0.5195, 0.6363, 0.711, 0.609, 0.7383, 0.609, 0.7383, 0.6363, 0.711, 0.6363, 0.3007, 0.609, 0.3281, 0.609, 0.3281, 0.6363, 0.3007, 0.6363, 0.4922, 0.609, 0.5195, 0.609, 0.5195, 0.6363, 0.4922, 0.6363, 0.6836, 0.609, 0.711, 0.609, 0.711, 0.6363, 0.6836, 0.6363, 0.2734, 0.609, 0.3007, 0.609, 0.3007, 0.6363, 0.2734, 0.6363, 0.4648, 0.609, 0.4922, 0.609, 0.4922, 0.6363, 0.4648, 0.6363, 0.6563, 0.609, 0.6836, 0.609, 0.6836, 0.6363, 0.6563, 0.6363, 0.246, 0.609, 0.2734, 0.609, 0.2734, 0.6363, 0.246, 0.6363, 0.4375, 0.609, 0.4648, 0.609, 0.4648, 0.6363, 0.4375, 0.6363, 0.6289, 0.609, 0.6563, 0.609, 0.6563, 0.6363, 0.6289, 0.6363, 0.4648, 0.9645, 0.4922, 0.9645, 0.4922, 0.9919, 0.4101, 0.609, 0.4375, 0.609, 0.4375, 0.6363, 0.4101, 0.6363, 0.6016, 0.609, 0.6289, 0.609, 0.6289, 0.6363, 0.6016, 0.6363, 0.3828, 0.609, 0.4101, 0.609, 0.4101, 0.6363, 0.3828, 0.6363, 0.5742, 0.609, 0.6016, 0.609, 0.6016, 0.6363, 0.5742, 0.6363, 0.4648, 0.6363, 0.4922, 0.6363, 0.4922, 0.6637, 0.4648, 0.6637, 0.6563, 0.6363, 0.6836, 0.6363, 0.6836, 0.6637, 0.6563, 0.6637, 0.246, 0.6363, 0.2734, 0.6363, 0.2734, 0.6637, 0.246, 0.6637, 0.4375, 0.6363, 0.4648, 0.6363, 0.4648, 0.6637, 0.4375, 0.6637, 0.6289, 0.6363, 0.6563, 0.6363, 0.6563, 0.6637, 0.6289, 0.6637, 0.4648, 0.9645, 0.4922, 0.9645, 0.4922, 0.9919, 0.4101, 0.6363, 0.4375, 0.6363, 0.4375, 0.6637, 0.4101, 0.6637, 0.6016, 0.6363, 0.6289, 0.6363, 0.6289, 0.6637, 0.6016, 0.6637, 0.3828, 0.6363, 0.4101, 0.6363, 0.4101, 0.6637, 0.3828, 0.6637, 0.5742, 0.6363, 0.6016, 0.6363, 0.6016, 0.6637, 0.5742, 0.6637, 0.3554, 0.6363, 0.3828, 0.6363, 0.3828, 0.6637, 0.3554, 0.6637, 0.5469, 0.6363, 0.5742, 0.6363, 0.5742, 0.6637, 0.5469, 0.6637, 0.4648, 0.9645, 0.4922, 0.9645, 0.4922, 0.9919, 0.3281, 0.6363, 0.3554, 0.6363, 0.3554, 0.6637, 0.3281, 0.6637, 0.5195, 0.6363, 0.5469, 0.6363, 0.5469, 0.6637, 0.5195, 0.6637, 0.711, 0.6363, 0.7383, 0.6363, 0.7383, 0.6637, 0.711, 0.6637, 0.3007, 0.6363, 0.3281, 0.6363, 0.3281, 0.6637, 0.3007, 0.6637, 0.4922, 0.6363, 0.5195, 0.6363, 0.5195, 0.6637, 0.4922, 0.6637, 0.6836, 0.6363, 0.711, 0.6363, 0.711, 0.6637, 0.6836, 0.6637, 0.2734, 0.6363, 0.3007, 0.6363, 0.3007, 0.6637, 0.2734, 0.6637, 0.5742, 0.6637, 0.6016, 0.6637, 0.6016, 0.691, 0.5742, 0.691, 0.3554, 0.6637, 0.3828, 0.6637, 0.3828, 0.691, 0.3554, 0.691, 0.5469, 0.6637, 0.5742, 0.6637, 0.5742, 0.691, 0.5469, 0.691, 0.4648, 0.9645, 0.4922, 0.9645, 0.4922, 0.9919, 0.3281, 0.6637, 0.3554, 0.6637, 0.3554, 0.691, 0.3281, 0.691, 0.5195, 0.6637, 0.5469, 0.6637, 0.5469, 0.691, 0.5195, 0.691, 0.711, 0.6637, 0.7383, 0.6637, 0.7383, 0.691, 0.711, 0.691, 0.3007, 0.6637, 0.3281, 0.6637, 0.3281, 0.691, 0.3007, 0.691, 0.4922, 0.6637, 0.5195, 0.6637, 0.5195, 0.691, 0.4922, 0.691, 0.6836, 0.6637, 0.711, 0.6637, 0.711, 0.691, 0.6836, 0.691, 0.2734, 0.6637, 0.3007, 0.6637, 0.3007, 0.691, 0.2734, 0.691, 0.4648, 0.6637, 0.4922, 0.6637, 0.4922, 0.691, 0.4648, 0.691, 0.6563, 0.6637, 0.6836, 0.6637, 0.6836, 0.691, 0.6563, 0.691, 0.246, 0.6637, 0.2734, 0.6637, 0.2734, 0.691, 0.246, 0.691, 0.4375, 0.6637, 0.4648, 0.6637, 0.4648, 0.691, 0.4375, 0.691, 0.6289, 0.6637, 0.6563, 0.6637, 0.6563, 0.691, 0.6289, 0.691, 0.4648, 0.9645, 0.4922, 0.9645, 0.4922, 0.9919, 0.4101, 0.6637, 0.4375, 0.6637, 0.4375, 0.691, 0.4101, 0.691, 0.6016, 0.6637, 0.6289, 0.6637, 0.6289, 0.691, 0.6016, 0.691, 0.3828, 0.6637, 0.4101, 0.6637, 0.4101, 0.691, 0.3828, 0.691, 0.6836, 0.691, 0.711, 0.691, 0.711, 0.7184, 0.6836, 0.7184, 0.2734, 0.691, 0.3007, 0.691, 0.3007, 0.7184, 0.2734, 0.7184, 0.4648, 0.691, 0.4922, 0.691, 0.4922, 0.7184, 0.4648, 0.7184, 0.6563, 0.691, 0.6836, 0.691, 0.6836, 0.7184, 0.6563, 0.7184, 0.246, 0.691, 0.2734, 0.691, 0.2734, 0.7184, 0.246, 0.7184, 0.4375, 0.691, 0.4648, 0.691, 0.4648, 0.7184, 0.4375, 0.7184, 0.6289, 0.691, 0.6563, 0.691, 0.6563, 0.7184, 0.6289, 0.7184, 0.4648, 0.9645, 0.4922, 0.9645, 0.4922, 0.9919, 0.4101, 0.691, 0.4375, 0.691, 0.4375, 0.7184, 0.4101, 0.7184, 0.6016, 0.691, 0.6289, 0.691, 0.6289, 0.7184, 0.6016, 0.7184, 0.3828, 0.691, 0.4101, 0.691, 0.4101, 0.7184, 0.3828, 0.7184, 0.5742, 0.691, 0.6016, 0.691, 0.6016, 0.7184, 0.5742, 0.7184, 0.3554, 0.691, 0.3828, 0.691, 0.3828, 0.7184, 0.3554, 0.7184, 0.5469, 0.691, 0.5742, 0.691, 0.5742, 0.7184, 0.5469, 0.7184, 0.4648, 0.9645, 0.4922, 0.9645, 0.4922, 0.9919, 0.3281, 0.691, 0.3554, 0.691, 0.3554, 0.7184, 0.3281, 0.7184, 0.5195, 0.691, 0.5469, 0.691, 0.5469, 0.7184, 0.5195, 0.7184, 0.711, 0.691, 0.7383, 0.691, 0.7383, 0.7184, 0.711, 0.7184, 0.3007, 0.691, 0.3281, 0.691, 0.3281, 0.7184, 0.3007, 0.7184, 0.4922, 0.691, 0.5195, 0.691, 0.5195, 0.7184, 0.4922, 0.7184, 0.3828, 0.7184, 0.4101, 0.7184, 0.4101, 0.7457, 0.3828, 0.7457, 0.5742, 0.7184, 0.6016, 0.7184, 0.6016, 0.7457, 0.5742, 0.7457, 0.3554, 0.7184, 0.3828, 0.7184, 0.3828, 0.7457, 0.3554, 0.7457, 0.5469, 0.7184, 0.5742, 0.7184, 0.5742, 0.7457, 0.5469, 0.7457, 0.4648, 0.9645, 0.4922, 0.9645, 0.4922, 0.9919, 0.3281, 0.7184, 0.3554, 0.7184, 0.3554, 0.7457, 0.3281, 0.7457, 0.5195, 0.7184, 0.5469, 0.7184, 0.5469, 0.7457, 0.5195, 0.7457, 0.711, 0.7184, 0.7383, 0.7184, 0.7383, 0.7457, 0.711, 0.7457, 0.3007, 0.7184, 0.3281, 0.7184, 0.3281, 0.7457, 0.3007, 0.7457, 0.4922, 0.7184, 0.5195, 0.7184, 0.5195, 0.7457, 0.4922, 0.7457, 0.6836, 0.7184, 0.711, 0.7184, 0.711, 0.7457, 0.6836, 0.7457, 0.2734, 0.7184, 0.3007, 0.7184, 0.3007, 0.7457, 0.2734, 0.7457, 0.4648, 0.7184, 0.4922, 0.7184, 0.4922, 0.7457, 0.4648, 0.7457, 0.6563, 0.7184, 0.6836, 0.7184, 0.6836, 0.7457, 0.6563, 0.7457, 0.246, 0.7184, 0.2734, 0.7184, 0.2734, 0.7457, 0.246, 0.7457, 0.4375, 0.7184, 0.4648, 0.7184, 0.4648, 0.7457, 0.4375, 0.7457, 0.6289, 0.7184, 0.6563, 0.7184, 0.6563, 0.7457, 0.6289, 0.7457, 0.4648, 0.9645, 0.4922, 0.9645, 0.4922, 0.9919, 0.4101, 0.7184, 0.4375, 0.7184, 0.4375, 0.7457, 0.4101, 0.7457, 0.6016, 0.7184, 0.6289, 0.7184, 0.6289, 0.7457, 0.6016, 0.7457, 0.3007, 0.7457, 0.3281, 0.7457, 0.3281, 0.7731, 0.3007, 0.7731, 0.4922, 0.7457, 0.5195, 0.7457, 0.5195, 0.7731, 0.4922, 0.7731, 0.6836, 0.7457, 0.711, 0.7457, 0.711, 0.7731, 0.6836, 0.7731, 0.2734, 0.7457, 0.3007, 0.7457, 0.3007, 0.7731, 0.2734, 0.7731, 0.4648, 0.7457, 0.4922, 0.7457, 0.4922, 0.7731, 0.4648, 0.7731, 0.6563, 0.7457, 0.6836, 0.7457, 0.6836, 0.7731, 0.6563, 0.7731, 0.246, 0.7457, 0.2734, 0.7457, 0.2734, 0.7731, 0.246, 0.7731, 0.4375, 0.7457, 0.4648, 0.7457, 0.4648, 0.7731, 0.4375, 0.7731, 0.6289, 0.7457, 0.6563, 0.7457, 0.6563, 0.7731, 0.6289, 0.7731, 0.4648, 0.9645, 0.4922, 0.9645, 0.4922, 0.9919, 0.4101, 0.7457, 0.4375, 0.7457, 0.4375, 0.7731, 0.4101, 0.7731, 0.6016, 0.7457, 0.6289, 0.7457, 0.6289, 0.7731, 0.6016, 0.7731, 0.3828, 0.7457, 0.4101, 0.7457, 0.4101, 0.7731, 0.3828, 0.7731, 0.5742, 0.7457, 0.6016, 0.7457, 0.6016, 0.7731, 0.5742, 0.7731, 0.3554, 0.7457, 0.3828, 0.7457, 0.3828, 0.7731, 0.3554, 0.7731, 0.5469, 0.7457, 0.5742, 0.7457, 0.5742, 0.7731, 0.5469, 0.7731, 0.4648, 0.9645, 0.4922, 0.9645, 0.4922, 0.9919, 0.3281, 0.7457, 0.3554, 0.7457, 0.3554, 0.7731, 0.3281, 0.7731, 0.5195, 0.7457, 0.5469, 0.7457, 0.5469, 0.7731, 0.5195, 0.7731, 0.711, 0.7457, 0.7383, 0.7457, 0.7383, 0.7731, 0.711, 0.7731, 0.4101, 0.7731, 0.4375, 0.7731, 0.4375, 0.8004, 0.4101, 0.8004, 0.6016, 0.7731, 0.6289, 0.7731, 0.6289, 0.8004, 0.6016, 0.8004, 0.3828, 0.7731, 0.4101, 0.7731, 0.4101, 0.8004, 0.3828, 0.8004, 0.5742, 0.7731, 0.6016, 0.7731, 0.6016, 0.8004, 0.5742, 0.8004, 0.3554, 0.7731, 0.3828, 0.7731, 0.3828, 0.8004, 0.3554, 0.8004, 0.5469, 0.7731, 0.5742, 0.7731, 0.5742, 0.8004, 0.5469, 0.8004, 0.4648, 0.9645, 0.4922, 0.9645, 0.4922, 0.9919, 0.3281, 0.7731, 0.3554, 0.7731, 0.3554, 0.8004, 0.3281, 0.8004, 0.5195, 0.7731, 0.5469, 0.7731, 0.5469, 0.8004, 0.5195, 0.8004, 0.711, 0.7731, 0.7383, 0.7731, 0.7383, 0.8004, 0.711, 0.8004, 0.3007, 0.7731, 0.3281, 0.7731, 0.3281, 0.8004, 0.3007, 0.8004, 0.4922, 0.7731, 0.5195, 0.7731, 0.5195, 0.8004, 0.4922, 0.8004, 0.6836, 0.7731, 0.711, 0.7731, 0.711, 0.8004, 0.6836, 0.8004, 0.2734, 0.7731, 0.3007, 0.7731, 0.3007, 0.8004, 0.2734, 0.8004, 0.4648, 0.7731, 0.4922, 0.7731, 0.4922, 0.8004, 0.4648, 0.8004, 0.6563, 0.7731, 0.6836, 0.7731, 0.6836, 0.8004, 0.6563, 0.8004, 0.246, 0.7731, 0.2734, 0.7731, 0.2734, 0.8004, 0.246, 0.8004, 0.4375, 0.7731, 0.4648, 0.7731, 0.4648, 0.8004, 0.4375, 0.8004, 0.6289, 0.7731, 0.6563, 0.7731, 0.6563, 0.8004, 0.6289, 0.8004, 0.4648, 0.9645, 0.4922, 0.9645, 0.4922, 0.9919, 0.5195, 0.8004, 0.5469, 0.8004, 0.5469, 0.8278, 0.5195, 0.8278, 0.711, 0.8004, 0.7383, 0.8004, 0.7383, 0.8278, 0.711, 0.8278, 0.3007, 0.8004, 0.3281, 0.8004, 0.3281, 0.8278, 0.3007, 0.8278, 0.4922, 0.8004, 0.5195, 0.8004, 0.5195, 0.8278, 0.4922, 0.8278, 0.6836, 0.8004, 0.711, 0.8004, 0.711, 0.8278, 0.6836, 0.8278, 0.2734, 0.8004, 0.3007, 0.8004, 0.3007, 0.8278, 0.2734, 0.8278, 0.4648, 0.8004, 0.4922, 0.8004, 0.4922, 0.8278, 0.4648, 0.8278, 0.6563, 0.8004, 0.6836, 0.8004, 0.6836, 0.8278, 0.6563, 0.8278, 0.246, 0.8004, 0.2734, 0.8004, 0.2734, 0.8278, 0.246, 0.8278, 0.4375, 0.8004, 0.4648, 0.8004, 0.4648, 0.8278, 0.4375, 0.8278, 0.6289, 0.8004, 0.6563, 0.8004, 0.6563, 0.8278, 0.6289, 0.8278, 0.4648, 0.9645, 0.4922, 0.9645, 0.4922, 0.9919, 0.4101, 0.8004, 0.4375, 0.8004, 0.4375, 0.8278, 0.4101, 0.8278, 0.6016, 0.8004, 0.6289, 0.8004, 0.6289, 0.8278, 0.6016, 0.8278, 0.3828, 0.8004, 0.4101, 0.8004, 0.4101, 0.8278, 0.3828, 0.8278, 0.5742, 0.8004, 0.6016, 0.8004, 0.6016, 0.8278, 0.5742, 0.8278, 0.3554, 0.8004, 0.3828, 0.8004, 0.3828, 0.8278, 0.3554, 0.8278, 0.5469, 0.8004, 0.5742, 0.8004, 0.5742, 0.8278, 0.5469, 0.8278, 0.4648, 0.9645, 0.4922, 0.9645, 0.4922, 0.9919, 0.3281, 0.8004, 0.3554, 0.8004, 0.3554, 0.8278, 0.3281, 0.8278, 0.6289, 0.8278, 0.6563, 0.8278, 0.6563, 0.8551, 0.6289, 0.8551, 0.4648, 0.9645, 0.4922, 0.9645, 0.4922, 0.9919, 0.4101, 0.8278, 0.4375, 0.8278, 0.4375, 0.8551, 0.4101, 0.8551, 0.6016, 0.8278, 0.6289, 0.8278, 0.6289, 0.8551, 0.6016, 0.8551, 0.3828, 0.8278, 0.4101, 0.8278, 0.4101, 0.8551, 0.3828, 0.8551, 0.5742, 0.8278, 0.6016, 0.8278, 0.6016, 0.8551, 0.5742, 0.8551, 0.3554, 0.8278, 0.3828, 0.8278, 0.3828, 0.8551, 0.3554, 0.8551, 0.5469, 0.8278, 0.5742, 0.8278, 0.5742, 0.8551, 0.5469, 0.8551, 0.4648, 0.9645, 0.4922, 0.9645, 0.4922, 0.9919, 0.3281, 0.8278, 0.3554, 0.8278, 0.3554, 0.8551, 0.3281, 0.8551, 0.5195, 0.8278, 0.5469, 0.8278, 0.5469, 0.8551, 0.5195, 0.8551, 0.711, 0.8278, 0.7383, 0.8278, 0.7383, 0.8551, 0.711, 0.8551, 0.3007, 0.8278, 0.3281, 0.8278, 0.3281, 0.8551, 0.3007, 0.8551, 0.4922, 0.8278, 0.5195, 0.8278, 0.5195, 0.8551, 0.4922, 0.8551, 0.6836, 0.8278, 0.711, 0.8278, 0.711, 0.8551, 0.6836, 0.8551, 0.2734, 0.8278, 0.3007, 0.8278, 0.3007, 0.8551, 0.2734, 0.8551, 0.4648, 0.8278, 0.4922, 0.8278, 0.4922, 0.8551, 0.4648, 0.8551, 0.6563, 0.8278, 0.6836, 0.8278, 0.6836, 0.8551, 0.6563, 0.8551, 0.246, 0.8278, 0.2734, 0.8278, 0.2734, 0.8551, 0.246, 0.8551, 0.4375, 0.8278, 0.4648, 0.8278, 0.4648, 0.8551, 0.4375, 0.8551, 0.4648, 0.9645, 0.4922, 0.9645, 0.4922, 0.9919, 0.3281, 0.8551, 0.3554, 0.8551, 0.3554, 0.8825, 0.3281, 0.8825, 0.5195, 0.8551, 0.5469, 0.8551, 0.5469, 0.8825, 0.5195, 0.8825, 0.711, 0.8551, 0.7383, 0.8551, 0.7383, 0.8825, 0.711, 0.8825, 0.3007, 0.8551, 0.3281, 0.8551, 0.3281, 0.8825, 0.3007, 0.8825, 0.4922, 0.8551, 0.5195, 0.8551, 0.5195, 0.8825, 0.4922, 0.8825, 0.6836, 0.8551, 0.711, 0.8551, 0.711, 0.8825, 0.6836, 0.8825, 0.2734, 0.8551, 0.3007, 0.8551, 0.3007, 0.8825, 0.2734, 0.8825, 0.4648, 0.8551, 0.4922, 0.8551, 0.4922, 0.8825, 0.4648, 0.8825, 0.6563, 0.8551, 0.6836, 0.8551, 0.6836, 0.8825, 0.6563, 0.8825, 0.246, 0.8551, 0.2734, 0.8551, 0.2734, 0.8825, 0.246, 0.8825, 0.4375, 0.8551, 0.4648, 0.8551, 0.4648, 0.8825, 0.4375, 0.8825, 0.6289, 0.8551, 0.6563, 0.8551, 0.6563, 0.8825, 0.6289, 0.8825, 0.4648, 0.9645, 0.4922, 0.9645, 0.4922, 0.9919, 0.4101, 0.8551, 0.4375, 0.8551, 0.4375, 0.8825, 0.4101, 0.8825, 0.6016, 0.8551, 0.6289, 0.8551, 0.6289, 0.8825, 0.6016, 0.8825, 0.3828, 0.8551, 0.4101, 0.8551, 0.4101, 0.8825, 0.3828, 0.8825, 0.5742, 0.8551, 0.6016, 0.8551, 0.6016, 0.8825, 0.5742, 0.8825, 0.3554, 0.8551, 0.3828, 0.8551, 0.3828, 0.8825, 0.3554, 0.8825, 0.5469, 0.8551, 0.5742, 0.8551, 0.5742, 0.8825, 0.5469, 0.8825, 0.4375, 0.8825, 0.4648, 0.8825, 0.4648, 0.9098, 0.4375, 0.9098, 0.6289, 0.8825, 0.6563, 0.8825, 0.6563, 0.9098, 0.6289, 0.9098, 0.4648, 0.9645, 0.4922, 0.9645, 0.4922, 0.9919, 0.4101, 0.8825, 0.4375, 0.8825, 0.4375, 0.9098, 0.4101, 0.9098, 0.6016, 0.8825, 0.6289, 0.8825, 0.6289, 0.9098, 0.6016, 0.9098, 0.3828, 0.8825, 0.4101, 0.8825, 0.4101, 0.9098, 0.3828, 0.9098, 0.5742, 0.8825, 0.6016, 0.8825, 0.6016, 0.9098, 0.5742, 0.9098, 0.3554, 0.8825, 0.3828, 0.8825, 0.3828, 0.9098, 0.3554, 0.9098, 0.5469, 0.8825, 0.5742, 0.8825, 0.5742, 0.9098, 0.5469, 0.9098, 0.4648, 0.9645, 0.4922, 0.9645, 0.4922, 0.9919, 0.3281, 0.8825, 0.3554, 0.8825, 0.3554, 0.9098, 0.3281, 0.9098, 0.5195, 0.8825, 0.5469, 0.8825, 0.5469, 0.9098, 0.5195, 0.9098, 0.711, 0.8825, 0.7383, 0.8825, 0.7383, 0.9098, 0.711, 0.9098, 0.3007, 0.8825, 0.3281, 0.8825, 0.3281, 0.9098, 0.3007, 0.9098, 0.4922, 0.8825, 0.5195, 0.8825, 0.5195, 0.9098, 0.4922, 0.9098, 0.6836, 0.8825, 0.711, 0.8825, 0.711, 0.9098, 0.6836, 0.9098, 0.2734, 0.8825, 0.3007, 0.8825, 0.3007, 0.9098, 0.2734, 0.9098, 0.4648, 0.8825, 0.4922, 0.8825, 0.4922, 0.9098, 0.4648, 0.9098, 0.6563, 0.8825, 0.6836, 0.8825, 0.6836, 0.9098, 0.6563, 0.9098, 0.246, 0.8825, 0.2734, 0.8825, 0.2734, 0.9098, 0.246, 0.9098, 0.5469, 0.9098, 0.5742, 0.9098, 0.5742, 0.9372, 0.5469, 0.9372, 0.4648, 0.9645, 0.4922, 0.9645, 0.4922, 0.9919, 0.3281, 0.9098, 0.3554, 0.9098, 0.3554, 0.9372, 0.3281, 0.9372, 0.5195, 0.9098, 0.5469, 0.9098, 0.5469, 0.9372, 0.5195, 0.9372, 0.711, 0.9098, 0.7383, 0.9098, 0.7383, 0.9372, 0.711, 0.9372, 0.3007, 0.9098, 0.3281, 0.9098, 0.3281, 0.9372, 0.3007, 0.9372, 0.4922, 0.9098, 0.5195, 0.9098, 0.5195, 0.9372, 0.4922, 0.9372, 0.6836, 0.9098, 0.711, 0.9098, 0.711, 0.9372, 0.6836, 0.9372, 0.2734, 0.9098, 0.3007, 0.9098, 0.3007, 0.9372, 0.2734, 0.9372, 0.4648, 0.9098, 0.4922, 0.9098, 0.4922, 0.9372, 0.4648, 0.9372, 0.6563, 0.9098, 0.6836, 0.9098, 0.6836, 0.9372, 0.6563, 0.9372, 0.246, 0.9098, 0.2734, 0.9098, 0.2734, 0.9372, 0.246, 0.9372, 0.4375, 0.9098, 0.4648, 0.9098, 0.4648, 0.9372, 0.4375, 0.9372, 0.6289, 0.9098, 0.6563, 0.9098, 0.6563, 0.9372, 0.6289, 0.9372, 0.4648, 0.9645, 0.4922, 0.9645, 0.4922, 0.9919, 0.4101, 0.9098, 0.4375, 0.9098, 0.4375, 0.9372, 0.4101, 0.9372, 0.6016, 0.9098, 0.6289, 0.9098, 0.6289, 0.9372, 0.6016, 0.9372, 0.3828, 0.9098, 0.4101, 0.9098, 0.4101, 0.9372, 0.3828, 0.9372, 0.5742, 0.9098, 0.6016, 0.9098, 0.6016, 0.9372, 0.5742, 0.9372, 0.3554, 0.9098, 0.3828, 0.9098, 0.3828, 0.9372, 0.3554, 0.9372, 0.6563, 0.9372, 0.6836, 0.9372, 0.6836, 0.9645, 0.6563, 0.9645, 0.246, 0.9372, 0.2734, 0.9372, 0.2734, 0.9645, 0.246, 0.9645, 0.4375, 0.9372, 0.4648, 0.9372, 0.4648, 0.9645, 0.4375, 0.9645, 0.6289, 0.9372, 0.6563, 0.9372, 0.6563, 0.9645, 0.6289, 0.9645, 0.4648, 0.9645, 0.4922, 0.9645, 0.4922, 0.9919, 0.4101, 0.9372, 0.4375, 0.9372, 0.4375, 0.9645, 0.4101, 0.9645, 0.6016, 0.9372, 0.6289, 0.9372, 0.6289, 0.9645, 0.6016, 0.9645, 0.3828, 0.9372, 0.4101, 0.9372, 0.4101, 0.9645, 0.3828, 0.9645, 0.5742, 0.9372, 0.6016, 0.9372, 0.6016, 0.9645, 0.5742, 0.9645, 0.3554, 0.9372, 0.3828, 0.9372, 0.3828, 0.9645, 0.3554, 0.9645, 0.5469, 0.9372, 0.5742, 0.9372, 0.5742, 0.9645, 0.5469, 0.9645, 0.4648, 0.9645, 0.4922, 0.9645, 0.4922, 0.9919, 0.3281, 0.9372, 0.3554, 0.9372, 0.3554, 0.9645, 0.3281, 0.9645, 0.5195, 0.9372, 0.5469, 0.9372, 0.5469, 0.9645, 0.5195, 0.9645, 0.711, 0.9372, 0.7383, 0.9372, 0.7383, 0.9645, 0.711, 0.9645, 0.3007, 0.9372, 0.3281, 0.9372, 0.3281, 0.9645, 0.3007, 0.9645, 0.4922, 0.9372, 0.5195, 0.9372, 0.5195, 0.9645, 0.4922, 0.9645, 0.6836, 0.9372, 0.711, 0.9372, 0.711, 0.9645, 0.6836, 0.9645, 0.2734, 0.9372, 0.3007, 0.9372, 0.3007, 0.9645, 0.2734, 0.9645, 0.4648, 0.9372, 0.4922, 0.9372, 0.4922, 0.9645, 0.4648, 0.9645, 0.3554, 0.9645, 0.3828, 0.9645, 0.3828, 0.9919, 0.3554, 0.9919, 0.5469, 0.9645, 0.5742, 0.9645, 0.5742, 0.9919, 0.5469, 0.9919, 0.4648, 0.9645, 0.4922, 0.9645, 0.4922, 0.9919, 0.3281, 0.9645, 0.3554, 0.9645, 0.3554, 0.9919, 0.3281, 0.9919, 0.5195, 0.9645, 0.5469, 0.9645, 0.5469, 0.9919, 0.5195, 0.9919, 0.711, 0.9645, 0.7383, 0.9645, 0.7383, 0.9919, 0.711, 0.9919, 0.3007, 0.9645, 0.3281, 0.9645, 0.3281, 0.9919, 0.3007, 0.9919, 0.4922, 0.9645, 0.5195, 0.9645, 0.5195, 0.9919, 0.4922, 0.9919, 0.6836, 0.9645, 0.711, 0.9645, 0.711, 0.9919, 0.6836, 0.9919, 0.2734, 0.9645, 0.3007, 0.9645, 0.3007, 0.9919, 0.2734, 0.9919, 0.4648, 0.9645, 0.4922, 0.9645, 0.4922, 0.9919, 0.4648, 0.9919, 0.6563, 0.9645, 0.6836, 0.9645, 0.6836, 0.9919, 0.6563, 0.9919, 0.246, 0.9645, 0.2734, 0.9645, 0.2734, 0.9919, 0.246, 0.9919, 0.4375, 0.9645, 0.4648, 0.9645, 0.4648, 0.9919, 0.4375, 0.9919, 0.6289, 0.9645, 0.6563, 0.9645, 0.6563, 0.9919, 0.6289, 0.9919, 0.4648, 0.9645, 0.4922, 0.9645, 0.4922, 0.9919, 0.4101, 0.9645, 0.4375, 0.9645, 0.4375, 0.9919, 0.4101, 0.9919, 0.6016, 0.9645, 0.6289, 0.9645, 0.6289, 0.9919, 0.6016, 0.9919, 0.3828, 0.9645, 0.4101, 0.9645, 0.4101, 0.9919, 0.3828, 0.9919, 0.5742, 0.9645, 0.6016, 0.9645, 0.6016, 0.9919, 0.5742, 0.9919, 0.2734, 0.007245, 0.3007, 0.007245, 0.3007, 0.0346, 0.2734, 0.0346, 0.4648, 0.007245, 0.4922, 0.007245, 0.4922, 0.0346, 0.4648, 0.0346, 0.6563, 0.007245, 0.6836, 0.007245, 0.6836, 0.0346, 0.6563, 0.0346, 0.246, 0.007245, 0.2734, 0.007245, 0.2734, 0.0346, 0.246, 0.0346, 0.4375, 0.007245, 0.4648, 0.007245, 0.4648, 0.0346, 0.4375, 0.0346, 0.6289, 0.007245, 0.6563, 0.007245, 0.6563, 0.0346, 0.6289, 0.0346, 0.4648, 0.9645, 0.4922, 0.9645, 0.4922, 0.9919, 0.4101, 0.007245, 0.4375, 0.007245, 0.4375, 0.0346, 0.4101, 0.0346, 0.6016, 0.007245, 0.6289, 0.007245, 0.6289, 0.0346, 0.6016, 0.0346, 0.3828, 0.007245, 0.4101, 0.007245, 0.4101, 0.0346, 0.3828, 0.0346, 0.5742, 0.007245, 0.6016, 0.007245, 0.6016, 0.0346, 0.5742, 0.0346, 0.3554, 0.007245, 0.3828, 0.007245, 0.3828, 0.0346, 0.3554, 0.0346, 0.5469, 0.007245, 0.5742, 0.007245, 0.5742, 0.0346, 0.5469, 0.0346, 0.4648, 0.9645, 0.4922, 0.9645, 0.4922, 0.9919, 0.3281, 0.007245, 0.3554, 0.007245, 0.3554, 0.0346, 0.3281, 0.0346, 0.5195, 0.007245, 0.5469, 0.007245, 0.5469, 0.0346, 0.5195, 0.0346, 0.711, 0.007245, 0.7383, 0.007245, 0.7383, 0.0346, 0.711, 0.0346, 0.3007, 0.007245, 0.3281, 0.007245, 0.3281, 0.0346, 0.3007, 0.0346, 0.4922, 0.007245, 0.5195, 0.007245, 0.5195, 0.0346, 0.4922, 0.0346, 0.6836, 0.007245, 0.711, 0.007245, 0.711, 0.0346, 0.6836, 0.0346, 0.3828, 0.0346, 0.4101, 0.0346, 0.4101, 0.06195, 0.3828, 0.06195, 0.5742, 0.0346, 0.6016, 0.0346, 0.6016, 0.06195, 0.5742, 0.06195, 0.3554, 0.0346, 0.3828, 0.0346, 0.3828, 0.06195, 0.3554, 0.06195, 0.5469, 0.0346, 0.5742, 0.0346, 0.5742, 0.06195, 0.5469, 0.06195, 0.4648, 0.9645, 0.4922, 0.9645, 0.4922, 0.9919, 0.3281, 0.0346, 0.3554, 0.0346, 0.3554, 0.06195, 0.3281, 0.06195, 0.5195, 0.0346, 0.5469, 0.0346, 0.5469, 0.06195, 0.5195, 0.06195, 0.711, 0.0346, 0.7383, 0.0346, 0.7383, 0.06195, 0.711, 0.06195, 0.3007, 0.0346, 0.3281, 0.0346, 0.3281, 0.06195, 0.3007, 0.06195, 0.4922, 0.0346, 0.5195, 0.0346, 0.5195, 0.06195, 0.4922, 0.06195, 0.6836, 0.0346, 0.711, 0.0346, 0.711, 0.06195, 0.6836, 0.06195, 0.2734, 0.0346, 0.3007, 0.0346, 0.3007, 0.06195, 0.2734, 0.06195, 0.4648, 0.0346, 0.4922, 0.0346, 0.4922, 0.06195, 0.4648, 0.06195, 0.6563, 0.0346, 0.6836, 0.0346, 0.6836, 0.06195, 0.6563, 0.06195, 0.246, 0.0346, 0.2734, 0.0346, 0.2734, 0.06195, 0.246, 0.06195, 0.4375, 0.0346, 0.4648, 0.0346, 0.4648, 0.06195, 0.4375, 0.06195, 0.6289, 0.0346, 0.6563, 0.0346, 0.6563, 0.06195, 0.6289, 0.06195, 0.4648, 0.9645, 0.4922, 0.9645, 0.4922, 0.9919, 0.4101, 0.0346, 0.4375, 0.0346, 0.4375, 0.06195, 0.4101, 0.06195, 0.6016, 0.0346, 0.6289, 0.0346, 0.6289, 0.06195, 0.6016, 0.06195, 0.4922, 0.06195, 0.5195, 0.06195, 0.5195, 0.0893, 0.4922, 0.0893, 0.6836, 0.06195, 0.711, 0.06195, 0.711, 0.0893, 0.6836, 0.0893, 0.2734, 0.06195, 0.3007, 0.06195, 0.3007, 0.0893, 0.2734, 0.0893, 0.4648, 0.06195, 0.4922, 0.06195, 0.4922, 0.0893, 0.4648, 0.0893, 0.6563, 0.06195, 0.6836, 0.06195, 0.6836, 0.0893, 0.6563, 0.0893, 0.246, 0.06195, 0.2734, 0.06195, 0.2734, 0.0893, 0.246, 0.0893, 0.4375, 0.06195, 0.4648, 0.06195, 0.4648, 0.0893, 0.4375, 0.0893, 0.6289, 0.06195, 0.6563, 0.06195, 0.6563, 0.0893, 0.6289, 0.0893, 0.4648, 0.9645, 0.4922, 0.9645, 0.4922, 0.9919, 0.4101, 0.06195, 0.4375, 0.06195, 0.4375, 0.0893, 0.4101, 0.0893, 0.6016, 0.06195, 0.6289, 0.06195, 0.6289, 0.0893, 0.6016, 0.0893, 0.3828, 0.06195, 0.4101, 0.06195, 0.4101, 0.0893, 0.3828, 0.0893, 0.5742, 0.06195, 0.6016, 0.06195, 0.6016, 0.0893, 0.5742, 0.0893, 0.3554, 0.06195, 0.3828, 0.06195, 0.3828, 0.0893, 0.3554, 0.0893, 0.5469, 0.06195, 0.5742, 0.06195, 0.5742, 0.0893, 0.5469, 0.0893, 0.4648, 0.9645, 0.4922, 0.9645, 0.4922, 0.9919, 0.3281, 0.06195, 0.3554, 0.06195, 0.3554, 0.0893, 0.3281, 0.0893, 0.5195, 0.06195, 0.5469, 0.06195, 0.5469, 0.0893, 0.5195, 0.0893, 0.711, 0.06195, 0.7383, 0.06195, 0.7383, 0.0893, 0.711, 0.0893, 0.3007, 0.06195, 0.3281, 0.06195, 0.3281, 0.0893, 0.3007, 0.0893, 0.6016, 0.0893, 0.6289, 0.0893, 0.6289, 0.1167, 0.6016, 0.1167, 0.3828, 0.0893, 0.4101, 0.0893, 0.4101, 0.1167, 0.3828, 0.1167, 0.5742, 0.0893, 0.6016, 0.0893, 0.6016, 0.1167, 0.5742, 0.1167, 0.3554, 0.0893, 0.3828, 0.0893, 0.3828, 0.1167, 0.3554, 0.1167, 0.5469, 0.0893, 0.5742, 0.0893, 0.5742, 0.1167, 0.5469, 0.1167, 0.4648, 0.9645, 0.4922, 0.9645, 0.4922, 0.9919, 0.3281, 0.0893, 0.3554, 0.0893, 0.3554, 0.1167, 0.3281, 0.1167, 0.5195, 0.0893, 0.5469, 0.0893, 0.5469, 0.1167, 0.5195, 0.1167, 0.711, 0.0893, 0.7383, 0.0893, 0.7383, 0.1167, 0.711, 0.1167, 0.3007, 0.0893, 0.3281, 0.0893, 0.3281, 0.1167, 0.3007, 0.1167, 0.4922, 0.0893, 0.5195, 0.0893, 0.5195, 0.1167, 0.4922, 0.1167, 0.6836, 0.0893, 0.711, 0.0893, 0.711, 0.1167, 0.6836, 0.1167, 0.2734, 0.0893, 0.3007, 0.0893, 0.3007, 0.1167, 0.2734, 0.1167, 0.4648, 0.0893, 0.4922, 0.0893, 0.4922, 0.1167, 0.4648, 0.1167, 0.6563, 0.0893, 0.6836, 0.0893, 0.6836, 0.1167, 0.6563, 0.1167, 0.246, 0.0893, 0.2734, 0.0893, 0.2734, 0.1167, 0.246, 0.1167, 0.4375, 0.0893, 0.4648, 0.0893, 0.4648, 0.1167, 0.4375, 0.1167, 0.6289, 0.0893, 0.6563, 0.0893, 0.6563, 0.1167, 0.6289, 0.1167, 0.4648, 0.9645, 0.4922, 0.9645, 0.4922, 0.9919, 0.4101, 0.0893, 0.4375, 0.0893, 0.4375, 0.1167, 0.4101, 0.1167, 0.711, 0.1167, 0.7383, 0.1167, 0.7383, 0.144, 0.711, 0.144, 0.3007, 0.1167, 0.3281, 0.1167, 0.3281, 0.144, 0.3007, 0.144, 0.4922, 0.1167, 0.5195, 0.1167, 0.5195, 0.144, 0.4922, 0.144, 0.6836, 0.1167, 0.711, 0.1167, 0.711, 0.144, 0.6836, 0.144, 0.2734, 0.1167, 0.3007, 0.1167, 0.3007, 0.144, 0.2734, 0.144, 0.4648, 0.1167, 0.4922, 0.1167, 0.4922, 0.144, 0.4648, 0.144, 0.6563, 0.1167, 0.6836, 0.1167, 0.6836, 0.144, 0.6563, 0.144, 0.246, 0.1167, 0.2734, 0.1167, 0.2734, 0.144, 0.246, 0.144, 0.4375, 0.1167, 0.4648, 0.1167, 0.4648, 0.144, 0.4375, 0.144, 0.6289, 0.1167, 0.6563, 0.1167, 0.6563, 0.144, 0.6289, 0.144, 0.4648, 0.9645, 0.4922, 0.9645, 0.4922, 0.9919, 0.4101, 0.1167, 0.4375, 0.1167, 0.4375, 0.144, 0.4101, 0.144, 0.6016, 0.1167, 0.6289, 0.1167, 0.6289, 0.144, 0.6016, 0.144, 0.3828, 0.1167, 0.4101, 0.1167, 0.4101, 0.144, 0.3828, 0.144, 0.5742, 0.1167, 0.6016, 0.1167, 0.6016, 0.144, 0.5742, 0.144, 0.3554, 0.1167, 0.3828, 0.1167, 0.3828, 0.144, 0.3554, 0.144, 0.5469, 0.1167, 0.5742, 0.1167, 0.5742, 0.144, 0.5469, 0.144, 0.4648, 0.9645, 0.4922, 0.9645, 0.4922, 0.9919, 0.3281, 0.1167, 0.3554, 0.1167, 0.3554, 0.144, 0.3281, 0.144, 0.5195, 0.1167, 0.5469, 0.1167, 0.5469, 0.144, 0.5195, 0.144, 0.4101, 0.144, 0.4375, 0.144, 0.4375, 0.1714, 0.4101, 0.1714, 0.6016, 0.144, 0.6289, 0.144, 0.6289, 0.1714, 0.6016, 0.1714, 0.3828, 0.144, 0.4101, 0.144, 0.4101, 0.1714, 0.3828, 0.1714, 0.5742, 0.144, 0.6016, 0.144, 0.6016, 0.1714, 0.5742, 0.1714, 0.3554, 0.144, 0.3828, 0.144, 0.3828, 0.1714, 0.3554, 0.1714, 0.5469, 0.144, 0.5742, 0.144, 0.5742, 0.1714, 0.5469, 0.1714, 0.4648, 0.9645, 0.4922, 0.9645, 0.4922, 0.9919, 0.3281, 0.144, 0.3554, 0.144, 0.3554, 0.1714, 0.3281, 0.1714, 0.5195, 0.144, 0.5469, 0.144, 0.5469, 0.1714, 0.5195, 0.1714, 0.711, 0.144, 0.7383, 0.144, 0.7383, 0.1714, 0.711, 0.1714, 0.3007, 0.144, 0.3281, 0.144, 0.3281, 0.1714, 0.3007, 0.1714, 0.4922, 0.144, 0.5195, 0.144, 0.5195, 0.1714, 0.4922, 0.1714, 0.6836, 0.144, 0.711, 0.144, 0.711, 0.1714, 0.6836, 0.1714, 0.2734, 0.144, 0.3007, 0.144, 0.3007, 0.1714, 0.2734, 0.1714, 0.4648, 0.144, 0.4922, 0.144, 0.4922, 0.1714, 0.4648, 0.1714, 0.6563, 0.144, 0.6836, 0.144, 0.6836, 0.1714, 0.6563, 0.1714, 0.246, 0.144, 0.2734, 0.144, 0.2734, 0.1714, 0.246, 0.1714, 0.4375, 0.144, 0.4648, 0.144, 0.4648, 0.1714, 0.4375, 0.1714, 0.6289, 0.144, 0.6563, 0.144, 0.6563, 0.1714, 0.6289, 0.1714, 0.4648, 0.9645, 0.4922, 0.9645, 0.4922, 0.9919, 0.5195, 0.1714, 0.5469, 0.1714, 0.5469, 0.1987, 0.5195, 0.1987, 0.711, 0.1714, 0.7383, 0.1714, 0.7383, 0.1987, 0.711, 0.1987, 0.3007, 0.1714, 0.3281, 0.1714, 0.3281, 0.1987, 0.3007, 0.1987, 0.4922, 0.1714, 0.5195, 0.1714, 0.5195, 0.1987, 0.4922, 0.1987, 0.6836, 0.1714, 0.711, 0.1714, 0.711, 0.1987, 0.6836, 0.1987, 0.2734, 0.1714, 0.3007, 0.1714, 0.3007, 0.1987, 0.2734, 0.1987, 0.4648, 0.1714, 0.4922, 0.1714, 0.4922, 0.1987, 0.4648, 0.1987, 0.6563, 0.1714, 0.6836, 0.1714, 0.6836, 0.1987, 0.6563, 0.1987, 0.246, 0.1714, 0.2734, 0.1714, 0.2734, 0.1987, 0.246, 0.1987, 0.4375, 0.1714, 0.4648, 0.1714, 0.4648, 0.1987, 0.4375, 0.1987, 0.6289, 0.1714, 0.6563, 0.1714, 0.6563, 0.1987, 0.6289, 0.1987, 0.4648, 0.9645, 0.4922, 0.9645, 0.4922, 0.9919, 0.4101, 0.1714, 0.4375, 0.1714, 0.4375, 0.1987, 0.4101, 0.1987, 0.6016, 0.1714, 0.6289, 0.1714, 0.6289, 0.1987, 0.6016, 0.1987, 0.3828, 0.1714, 0.4101, 0.1714, 0.4101, 0.1987, 0.3828, 0.1987, 0.5742, 0.1714, 0.6016, 0.1714, 0.6016, 0.1987, 0.5742, 0.1987, 0.3554, 0.1714, 0.3828, 0.1714, 0.3828, 0.1987, 0.3554, 0.1987, 0.5469, 0.1714, 0.5742, 0.1714, 0.5742, 0.1987, 0.5469, 0.1987, 0.4648, 0.9645, 0.4922, 0.9645, 0.4922, 0.9919, 0.3281, 0.1714, 0.3554, 0.1714, 0.3554, 0.1987, 0.3281, 0.1987, 0.6289, 0.1987, 0.6563, 0.1987, 0.6563, 0.2261, 0.6289, 0.2261, 0.4648, 0.9645, 0.4922, 0.9645, 0.4922, 0.9919, 0.4101, 0.1987, 0.4375, 0.1987, 0.4375, 0.2261, 0.4101, 0.2261, 0.6016, 0.1987, 0.6289, 0.1987, 0.6289, 0.2261, 0.6016, 0.2261, 0.3828, 0.1987, 0.4101, 0.1987, 0.4101, 0.2261, 0.3828, 0.2261, 0.5742, 0.1987, 0.6016, 0.1987, 0.6016, 0.2261, 0.5742, 0.2261, 0.3554, 0.1987, 0.3828, 0.1987, 0.3828, 0.2261, 0.3554, 0.2261, 0.5469, 0.1987, 0.5742, 0.1987, 0.5742, 0.2261, 0.5469, 0.2261, 0.4648, 0.9645, 0.4922, 0.9645, 0.4922, 0.9919, 0.3281, 0.1987, 0.3554, 0.1987, 0.3554, 0.2261, 0.3281, 0.2261, 0.5195, 0.1987, 0.5469, 0.1987, 0.5469, 0.2261, 0.5195, 0.2261, 0.711, 0.1987, 0.7383, 0.1987, 0.7383, 0.2261, 0.711, 0.2261, 0.3007, 0.1987, 0.3281, 0.1987, 0.3281, 0.2261, 0.3007, 0.2261, 0.4922, 0.1987, 0.5195, 0.1987, 0.5195, 0.2261, 0.4922, 0.2261, 0.6836, 0.1987, 0.711, 0.1987, 0.711, 0.2261, 0.6836, 0.2261, 0.2734, 0.1987, 0.3007, 0.1987, 0.3007, 0.2261, 0.2734, 0.2261, 0.4648, 0.1987, 0.4922, 0.1987, 0.4922, 0.2261, 0.4648, 0.2261, 0.6563, 0.1987, 0.6836, 0.1987, 0.6836, 0.2261, 0.6563, 0.2261, 0.246, 0.1987, 0.2734, 0.1987, 0.2734, 0.2261, 0.246, 0.2261, 0.4375, 0.1987, 0.4648, 0.1987, 0.4648, 0.2261, 0.4375, 0.2261, 0.4648, 0.9645, 0.4922, 0.9645, 0.4922, 0.9919, 0.3281, 0.2261, 0.3554, 0.2261, 0.3554, 0.2534, 0.3281, 0.2534, 0.5195, 0.2261, 0.5469, 0.2261, 0.5469, 0.2534, 0.5195, 0.2534, 0.711, 0.2261, 0.7383, 0.2261, 0.7383, 0.2534, 0.711, 0.2534, 0.3007, 0.2261, 0.3281, 0.2261, 0.3281, 0.2534, 0.3007, 0.2534, 0.4922, 0.2261, 0.5195, 0.2261, 0.5195, 0.2534, 0.4922, 0.2534, 0.6836, 0.2261, 0.711, 0.2261, 0.711, 0.2534, 0.6836, 0.2534, 0.2734, 0.2261, 0.3007, 0.2261, 0.3007, 0.2534, 0.2734, 0.2534, 0.4648, 0.2261, 0.4922, 0.2261, 0.4922, 0.2534, 0.4648, 0.2534, 0.6563, 0.2261, 0.6836, 0.2261, 0.6836, 0.2534, 0.6563, 0.2534, 0.246, 0.2261, 0.2734, 0.2261, 0.2734, 0.2534, 0.246, 0.2534, 0.4375, 0.2261, 0.4648, 0.2261, 0.4648, 0.2534, 0.4375, 0.2534, 0.6289, 0.2261, 0.6563, 0.2261, 0.6563, 0.2534, 0.6289, 0.2534, 0.4648, 0.9645, 0.4922, 0.9645, 0.4922, 0.9919, 0.4101, 0.2261, 0.4375, 0.2261, 0.4375, 0.2534, 0.4101, 0.2534, 0.6016, 0.2261, 0.6289, 0.2261, 0.6289, 0.2534, 0.6016, 0.2534, 0.3828, 0.2261, 0.4101, 0.2261, 0.4101, 0.2534, 0.3828, 0.2534, 0.5742, 0.2261, 0.6016, 0.2261, 0.6016, 0.2534, 0.5742, 0.2534, 0.3554, 0.2261, 0.3828, 0.2261, 0.3828, 0.2534, 0.3554, 0.2534, 0.5469, 0.2261, 0.5742, 0.2261, 0.5742, 0.2534, 0.5469, 0.2534, 0.246, 0.2534, 0.2734, 0.2534, 0.2734, 0.2808, 0.246, 0.2808, 0.4375, 0.2534, 0.4648, 0.2534, 0.4648, 0.2808, 0.4375, 0.2808, 0.6289, 0.2534, 0.6563, 0.2534, 0.6563, 0.2808, 0.6289, 0.2808, 0.4648, 0.9645, 0.4922, 0.9645, 0.4922, 0.9919, 0.4101, 0.2534, 0.4375, 0.2534, 0.4375, 0.2808, 0.4101, 0.2808, 0.6016, 0.2534, 0.6289, 0.2534, 0.6289, 0.2808, 0.6016, 0.2808, 0.3828, 0.2534, 0.4101, 0.2534, 0.4101, 0.2808, 0.3828, 0.2808, 0.5742, 0.2534, 0.6016, 0.2534, 0.6016, 0.2808, 0.5742, 0.2808, 0.3554, 0.2534, 0.3828, 0.2534, 0.3828, 0.2808, 0.3554, 0.2808, 0.5469, 0.2534, 0.5742, 0.2534, 0.5742, 0.2808, 0.5469, 0.2808, 0.4648, 0.9645, 0.4922, 0.9645, 0.4922, 0.9919, 0.3281, 0.2534, 0.3554, 0.2534, 0.3554, 0.2808, 0.3281, 0.2808, 0.5195, 0.2534, 0.5469, 0.2534, 0.5469, 0.2808, 0.5195, 0.2808, 0.711, 0.2534, 0.7383, 0.2534, 0.7383, 0.2808, 0.711, 0.2808, 0.3007, 0.2534, 0.3281, 0.2534, 0.3281, 0.2808, 0.3007, 0.2808, 0.4922, 0.2534, 0.5195, 0.2534, 0.5195, 0.2808, 0.4922, 0.2808, 0.6836, 0.2534, 0.711, 0.2534, 0.711, 0.2808, 0.6836, 0.2808, 0.2734, 0.2534, 0.3007, 0.2534, 0.3007, 0.2808, 0.2734, 0.2808, 0.4648, 0.2534, 0.4922, 0.2534, 0.4922, 0.2808, 0.4648, 0.2808, 0.6563, 0.2534, 0.6836, 0.2534, 0.6836, 0.2808, 0.6563, 0.2808, 0.3554, 0.2808, 0.3828, 0.2808, 0.3828, 0.3081, 0.3554, 0.3081, 0.5469, 0.2808, 0.5742, 0.2808, 0.5742, 0.3081, 0.5469, 0.3081, 0.4648, 0.9645, 0.4922, 0.9645, 0.4922, 0.9919, 0.3281, 0.2808, 0.3554, 0.2808, 0.3554, 0.3081, 0.3281, 0.3081, 0.5195, 0.2808, 0.5469, 0.2808, 0.5469, 0.3081, 0.5195, 0.3081, 0.711, 0.2808, 0.7383, 0.2808, 0.7383, 0.3081, 0.711, 0.3081, 0.3007, 0.2808, 0.3281, 0.2808, 0.3281, 0.3081, 0.3007, 0.3081, 0.4922, 0.2808, 0.5195, 0.2808, 0.5195, 0.3081, 0.4922, 0.3081, 0.6836, 0.2808, 0.711, 0.2808, 0.711, 0.3081, 0.6836, 0.3081, 0.2734, 0.2808, 0.3007, 0.2808, 0.3007, 0.3081, 0.2734, 0.3081, 0.4648, 0.2808, 0.4922, 0.2808, 0.4922, 0.3081, 0.4648, 0.3081, 0.6563, 0.2808, 0.6836, 0.2808, 0.6836, 0.3081, 0.6563, 0.3081, 0.246, 0.2808, 0.2734, 0.2808, 0.2734, 0.3081, 0.246, 0.3081, 0.4375, 0.2808, 0.4648, 0.2808, 0.4648, 0.3081, 0.4375, 0.3081, 0.6289, 0.2808, 0.6563, 0.2808, 0.6563, 0.3081, 0.6289, 0.3081, 0.4648, 0.9645, 0.4922, 0.9645, 0.4922, 0.9919, 0.4101, 0.2808, 0.4375, 0.2808, 0.4375, 0.3081, 0.4101, 0.3081, 0.6016, 0.2808, 0.6289, 0.2808, 0.6289, 0.3081, 0.6016, 0.3081, 0.3828, 0.2808, 0.4101, 0.2808, 0.4101, 0.3081, 0.3828, 0.3081, 0.5742, 0.2808, 0.6016, 0.2808, 0.6016, 0.3081, 0.5742, 0.3081, 0.4648, 0.3081, 0.4922, 0.3081, 0.4922, 0.3355, 0.4648, 0.3355, 0.6563, 0.3081, 0.6836, 0.3081, 0.6836, 0.3355, 0.6563, 0.3355, 0.246, 0.3081, 0.2734, 0.3081, 0.2734, 0.3355, 0.246, 0.3355, 0.4375, 0.3081, 0.4648, 0.3081, 0.4648, 0.3355, 0.4375, 0.3355, 0.6289, 0.3081, 0.6563, 0.3081, 0.6563, 0.3355, 0.6289, 0.3355, 0.4648, 0.9645, 0.4922, 0.9645, 0.4922, 0.9919, 0.4101, 0.3081, 0.4375, 0.3081, 0.4375, 0.3355, 0.4101, 0.3355, 0.6016, 0.3081, 0.6289, 0.3081, 0.6289, 0.3355, 0.6016, 0.3355, 0.3828, 0.3081, 0.4101, 0.3081, 0.4101, 0.3355, 0.3828, 0.3355, 0.5742, 0.3081, 0.6016, 0.3081, 0.6016, 0.3355, 0.5742, 0.3355, 0.3554, 0.3081, 0.3828, 0.3081, 0.3828, 0.3355, 0.3554, 0.3355, 0.5469, 0.3081, 0.5742, 0.3081, 0.5742, 0.3355, 0.5469, 0.3355, 0.4648, 0.9645, 0.4922, 0.9645, 0.4922, 0.9919, 0.3281, 0.3081, 0.3554, 0.3081, 0.3554, 0.3355, 0.3281, 0.3355, 0.5195, 0.3081, 0.5469, 0.3081, 0.5469, 0.3355, 0.5195, 0.3355, 0.711, 0.3081, 0.7383, 0.3081, 0.7383, 0.3355, 0.711, 0.3355, 0.3007, 0.3081, 0.3281, 0.3081, 0.3281, 0.3355, 0.3007, 0.3355, 0.4922, 0.3081, 0.5195, 0.3081, 0.5195, 0.3355, 0.4922, 0.3355, 0.6836, 0.3081, 0.711, 0.3081, 0.711, 0.3355, 0.6836, 0.3355, 0.2734, 0.3081, 0.3007, 0.3081, 0.3007, 0.3355, 0.2734, 0.3355, 0.5742, 0.3355, 0.6016, 0.3355, 0.6016, 0.3628, 0.5742, 0.3628, 0.3554, 0.3355, 0.3828, 0.3355, 0.3828, 0.3628, 0.3554, 0.3628, 0.5469, 0.3355, 0.5742, 0.3355, 0.5742, 0.3628, 0.5469, 0.3628, 0.4648, 0.9645, 0.4922, 0.9645, 0.4922, 0.9919, 0.3281, 0.3355, 0.3554, 0.3355, 0.3554, 0.3628, 0.3281, 0.3628, 0.5195, 0.3355, 0.5469, 0.3355, 0.5469, 0.3628, 0.5195, 0.3628, 0.711, 0.3355, 0.7383, 0.3355, 0.7383, 0.3628, 0.711, 0.3628, 0.3007, 0.3355, 0.3281, 0.3355, 0.3281, 0.3628, 0.3007, 0.3628, 0.4922, 0.3355, 0.5195, 0.3355, 0.5195, 0.3628, 0.4922, 0.3628, 0.6836, 0.3355, 0.711, 0.3355, 0.711, 0.3628, 0.6836, 0.3628, 0.2734, 0.3355, 0.3007, 0.3355, 0.3007, 0.3628, 0.2734, 0.3628, 0.4648, 0.3355, 0.4922, 0.3355, 0.4922, 0.3628, 0.4648, 0.3628, 0.6563, 0.3355, 0.6836, 0.3355, 0.6836, 0.3628, 0.6563, 0.3628, 0.246, 0.3355, 0.2734, 0.3355, 0.2734, 0.3628, 0.246, 0.3628, 0.4375, 0.3355, 0.4648, 0.3355, 0.4648, 0.3628, 0.4375, 0.3628, 0.6289, 0.3355, 0.6563, 0.3355, 0.6563, 0.3628, 0.6289, 0.3628, 0.4648, 0.9645, 0.4922, 0.9645, 0.4922, 0.9919, 0.4101, 0.3355, 0.4375, 0.3355, 0.4375, 0.3628, 0.4101, 0.3628, 0.6016, 0.3355, 0.6289, 0.3355, 0.6289, 0.3628, 0.6016, 0.3628, 0.3828, 0.3355, 0.4101, 0.3355, 0.4101, 0.3628, 0.3828, 0.3628, 0.6836, 0.3628, 0.711, 0.3628, 0.711, 0.3902, 0.6836, 0.3902, 0.2734, 0.3628, 0.3007, 0.3628, 0.3007, 0.3902, 0.2734, 0.3902, 0.4648, 0.3628, 0.4922, 0.3628, 0.4922, 0.3902, 0.4648, 0.3902, 0.6563, 0.3628, 0.6836, 0.3628, 0.6836, 0.3902, 0.6563, 0.3902, 0.246, 0.3628, 0.2734, 0.3628, 0.2734, 0.3902, 0.246, 0.3902, 0.4375, 0.3628, 0.4648, 0.3628, 0.4648, 0.3902, 0.4375, 0.3902, 0.6289, 0.3628, 0.6563, 0.3628, 0.6563, 0.3902, 0.6289, 0.3902, 0.4648, 0.9645, 0.4922, 0.9645, 0.4922, 0.9919, 0.4101, 0.3628, 0.4375, 0.3628, 0.4375, 0.3902, 0.4101, 0.3902, 0.6016, 0.3628, 0.6289, 0.3628, 0.6289, 0.3902, 0.6016, 0.3902, 0.3828, 0.3628, 0.4101, 0.3628, 0.4101, 0.3902, 0.3828, 0.3902, 0.5742, 0.3628, 0.6016, 0.3628, 0.6016, 0.3902, 0.5742, 0.3902, 0.3554, 0.3628, 0.3828, 0.3628, 0.3828, 0.3902, 0.3554, 0.3902, 0.5469, 0.3628, 0.5742, 0.3628, 0.5742, 0.3902, 0.5469, 0.3902, 0.4648, 0.9645, 0.4922, 0.9645, 0.4922, 0.9919, 0.3281, 0.3628, 0.3554, 0.3628, 0.3554, 0.3902, 0.3281, 0.3902, 0.5195, 0.3628, 0.5469, 0.3628, 0.5469, 0.3902, 0.5195, 0.3902, 0.711, 0.3628, 0.7383, 0.3628, 0.7383, 0.3902, 0.711, 0.3902, 0.3007, 0.3628, 0.3281, 0.3628, 0.3281, 0.3902, 0.3007, 0.3902, 0.4922, 0.3628, 0.5195, 0.3628, 0.5195, 0.3902, 0.4922, 0.3902, 0.3828, 0.3902, 0.4101, 0.3902, 0.4101, 0.4175, 0.3828, 0.4175, 0.5742, 0.3902, 0.6016, 0.3902, 0.6016, 0.4175, 0.5742, 0.4175, 0.3554, 0.3902, 0.3828, 0.3902, 0.3828, 0.4175, 0.3554, 0.4175, 0.5469, 0.3902, 0.5742, 0.3902, 0.5742, 0.4175, 0.5469, 0.4175, 0.4648, 0.9645, 0.4922, 0.9645, 0.4922, 0.9919, 0.3281, 0.3902, 0.3554, 0.3902, 0.3554, 0.4175, 0.3281, 0.4175, 0.5195, 0.3902, 0.5469, 0.3902, 0.5469, 0.4175, 0.5195, 0.4175, 0.711, 0.3902, 0.7383, 0.3902, 0.7383, 0.4175, 0.711, 0.4175, 0.3007, 0.3902, 0.3281, 0.3902, 0.3281, 0.4175, 0.3007, 0.4175, 0.4922, 0.3902, 0.5195, 0.3902, 0.5195, 0.4175, 0.4922, 0.4175, 0.6836, 0.3902, 0.711, 0.3902, 0.711, 0.4175, 0.6836, 0.4175, 0.2734, 0.3902, 0.3007, 0.3902, 0.3007, 0.4175, 0.2734, 0.4175, 0.4648, 0.3902, 0.4922, 0.3902, 0.4922, 0.4175, 0.4648, 0.4175, 0.6563, 0.3902, 0.6836, 0.3902, 0.6836, 0.4175, 0.6563, 0.4175, 0.246, 0.3902, 0.2734, 0.3902, 0.2734, 0.4175, 0.246, 0.4175, 0.4375, 0.3902, 0.4648, 0.3902, 0.4648, 0.4175, 0.4375, 0.4175, 0.6289, 0.3902, 0.6563, 0.3902, 0.6563, 0.4175, 0.6289, 0.4175, 0.4648, 0.9645, 0.4922, 0.9645, 0.4922, 0.9919, 0.4101, 0.3902, 0.4375, 0.3902, 0.4375, 0.4175, 0.4101, 0.4175, 0.6016, 0.3902, 0.6289, 0.3902, 0.6289, 0.4175, 0.6016, 0.4175, 0.4922, 0.4175, 0.5195, 0.4175, 0.5195, 0.4449, 0.4922, 0.4449, 0.6836, 0.4175, 0.711, 0.4175, 0.711, 0.4449, 0.6836, 0.4449, 0.2734, 0.4175, 0.3007, 0.4175, 0.3007, 0.4449, 0.2734, 0.4449, 0.4648, 0.4175, 0.4922, 0.4175, 0.4922, 0.4449, 0.4648, 0.4449, 0.6563, 0.4175, 0.6836, 0.4175, 0.6836, 0.4449, 0.6563, 0.4449, 0.246, 0.4175, 0.2734, 0.4175, 0.2734, 0.4449, 0.246, 0.4449, 0.4375, 0.4175, 0.4648, 0.4175, 0.4648, 0.4449, 0.4375, 0.4449, 0.6289, 0.4175, 0.6563, 0.4175, 0.6563, 0.4449, 0.6289, 0.4449, 0.4648, 0.9645, 0.4922, 0.9645, 0.4922, 0.9919, 0.4101, 0.4175, 0.4375, 0.4175, 0.4375, 0.4449, 0.4101, 0.4449, 0.6016, 0.4175, 0.6289, 0.4175, 0.6289, 0.4449, 0.6016, 0.4449, 0.3828, 0.4175, 0.4101, 0.4175, 0.4101, 0.4449, 0.3828, 0.4449, 0.5742, 0.4175, 0.6016, 0.4175, 0.6016, 0.4449, 0.5742, 0.4449, 0.3554, 0.4175, 0.3828, 0.4175, 0.3828, 0.4449, 0.3554, 0.4449, 0.5469, 0.4175, 0.5742, 0.4175, 0.5742, 0.4449, 0.5469, 0.4449, 0.4648, 0.9645, 0.4922, 0.9645, 0.4922, 0.9919, 0.3281, 0.4175, 0.3554, 0.4175, 0.3554, 0.4449, 0.3281, 0.4449, 0.5195, 0.4175, 0.5469, 0.4175, 0.5469, 0.4449, 0.5195, 0.4449, 0.711, 0.4175, 0.7383, 0.4175, 0.7383, 0.4449, 0.711, 0.4449, 0.3007, 0.4175, 0.3281, 0.4175, 0.3281, 0.4449, 0.3007, 0.4449, 0.6016, 0.4449, 0.6289, 0.4449, 0.6289, 0.4722, 0.6016, 0.4722, 0.3828, 0.4449, 0.4101, 0.4449, 0.4101, 0.4722, 0.3828, 0.4722, 0.5742, 0.4449, 0.6016, 0.4449, 0.6016, 0.4722, 0.5742, 0.4722, 0.3554, 0.4449, 0.3828, 0.4449, 0.3828, 0.4722, 0.3554, 0.4722, 0.5469, 0.4449, 0.5742, 0.4449, 0.5742, 0.4722, 0.5469, 0.4722, 0.4648, 0.9645, 0.4922, 0.9645, 0.4922, 0.9919, 0.3281, 0.4449, 0.3554, 0.4449, 0.3554, 0.4722, 0.3281, 0.4722, 0.5195, 0.4449, 0.5469, 0.4449, 0.5469, 0.4722, 0.5195, 0.4722, 0.711, 0.4449, 0.7383, 0.4449, 0.7383, 0.4722, 0.711, 0.4722, 0.3007, 0.4449, 0.3281, 0.4449, 0.3281, 0.4722, 0.3007, 0.4722, 0.4922, 0.4449, 0.5195, 0.4449, 0.5195, 0.4722, 0.4922, 0.4722, 0.6836, 0.4449, 0.711, 0.4449, 0.711, 0.4722, 0.6836, 0.4722, 0.2734, 0.4449, 0.3007, 0.4449, 0.3007, 0.4722, 0.2734, 0.4722, 0.4648, 0.4449, 0.4922, 0.4449, 0.4922, 0.4722, 0.4648, 0.4722, 0.6563, 0.4449, 0.6836, 0.4449, 0.6836, 0.4722, 0.6563, 0.4722, 0.246, 0.4449, 0.2734, 0.4449, 0.2734, 0.4722, 0.246, 0.4722, 0.4375, 0.4449, 0.4648, 0.4449, 0.4648, 0.4722, 0.4375, 0.4722, 0.6289, 0.4449, 0.6563, 0.4449, 0.6563, 0.4722, 0.6289, 0.4722, 0.4648, 0.9645, 0.4922, 0.9645, 0.4922, 0.9919, 0.4101, 0.4449, 0.4375, 0.4449, 0.4375, 0.4722, 0.4101, 0.4722, 0.711, 0.4722, 0.7383, 0.4722, 0.7383, 0.4996, 0.711, 0.4996, 0.3007, 0.4722, 0.3281, 0.4722, 0.3281, 0.4996, 0.3007, 0.4996, 0.4922, 0.4722, 0.5195, 0.4722, 0.5195, 0.4996, 0.4922, 0.4996, 0.6836, 0.4722, 0.711, 0.4722, 0.711, 0.4996, 0.6836, 0.4996, 0.2734, 0.4722, 0.3007, 0.4722, 0.3007, 0.4996, 0.2734, 0.4996, 0.4648, 0.4722, 0.4922, 0.4722, 0.4922, 0.4996, 0.4648, 0.4996, 0.6563, 0.4722, 0.6836, 0.4722, 0.6836, 0.4996, 0.6563, 0.4996, 0.246, 0.4722, 0.2734, 0.4722, 0.2734, 0.4996, 0.246, 0.4996, 0.4375, 0.4722, 0.4648, 0.4722, 0.4648, 0.4996, 0.4375, 0.4996, 0.6289, 0.4722, 0.6563, 0.4722, 0.6563, 0.4996, 0.6289, 0.4996, 0.4648, 0.9645, 0.4922, 0.9645, 0.4922, 0.9919, 0.4101, 0.4722, 0.4375, 0.4722, 0.4375, 0.4996, 0.4101, 0.4996, 0.6016, 0.4722, 0.6289, 0.4722, 0.6289, 0.4996, 0.6016, 0.4996, 0.3828, 0.4722, 0.4101, 0.4722, 0.4101, 0.4996, 0.3828, 0.4996, 0.5742, 0.4722, 0.6016, 0.4722, 0.6016, 0.4996, 0.5742, 0.4996, 0.3554, 0.4722, 0.3828, 0.4722, 0.3828, 0.4996, 0.3554, 0.4996, 0.5469, 0.4722, 0.5742, 0.4722, 0.5742, 0.4996, 0.5469, 0.4996, 0.4648, 0.9645, 0.4922, 0.9645, 0.4922, 0.9919, 0.3281, 0.4722, 0.3554, 0.4722, 0.3554, 0.4996, 0.3281, 0.4996, 0.5195, 0.4722, 0.5469, 0.4722, 0.5469, 0.4996, 0.5195, 0.4996])
me_sphere.use_remesh_preserve_volume = False
me_sphere.use_remesh_preserve_attributes = False
me_sphere.use_mirror_vertex_groups = False
me_sphere.update()

# ---- objects
ob_sphere = bpy.data.objects.new('Sphere', me_sphere)

# ---- transforms, parenting, visibility, modifiers, constraints
ob_sphere.location = (0.0, 0.0, 0.0)
ob_sphere.lineart.crease_threshold = 0.0

# ---- collection membership
col_collection_1.objects.link(ob_sphere)

# ---- scene / render settings (as saved in the file)
scene.frame_start = 1; scene.frame_end = 250; scene.frame_set(1)
scene.render.engine = 'BLENDER_EEVEE_NEXT'
scene.render.resolution_percentage = 50
scene.render.dither_intensity = 0.0
scene.cycles.use_denoising = False
scene.cycles.samples = 128
scene.cycles.sampling_pattern = 'TABULATED_SOBOL'
scene.cycles.light_sampling_threshold = 0.0
scene.cycles.use_adaptive_sampling = False
scene.cycles.use_light_tree = False
scene.cycles.blur_glossy = 0.0
scene.cycles.sample_clamp_indirect = 0.0
scene.view_settings.view_transform = 'Standard'
bpy.context.view_layer.update()

# ---- added for rendering (the .blend has no active camera and no usable light): camera, sun
cam_auto = bpy.data.cameras.new('AutoCamera')
cam_auto.lens = 50.0
cam_auto.sensor_width = 36.0
cam_auto.clip_end = 1000.0
ob_auto_camera = bpy.data.objects.new('AutoCamera', cam_auto)
scene.collection.objects.link(ob_auto_camera)
ob_auto_camera.location = (3.20507, -3.84609, 2.56406)
ob_auto_camera.rotation_euler = (1.09748, -7.21219e-08, 0.694738)
scene.camera = ob_auto_camera
light_auto_sun = bpy.data.lights.new('AutoSun', 'SUN')
light_auto_sun.energy = 3.0
light_auto_sun.angle = 0.0523599
ob_auto_sun = bpy.data.objects.new('AutoSun', light_auto_sun)
scene.collection.objects.link(ob_auto_sun)
ob_auto_sun.rotation_euler = (0.872665, 0.174533, 0.523599)
bpy.context.view_layer.update()
